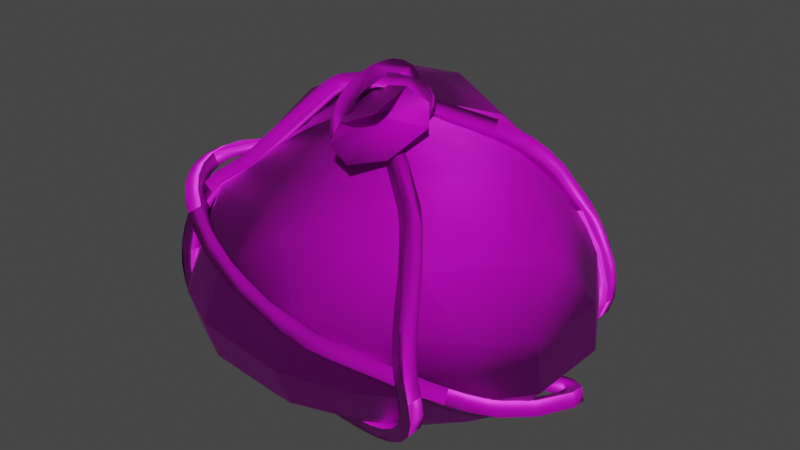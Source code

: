 # Source: bag.blend  (saved by Blender 4.1.23; exported with 4.5.12 LTS)
import bpy
from mathutils import Matrix  # noqa: F401  (used for matrix-valued properties, if any)

bpy.ops.wm.read_factory_settings(use_empty=True)
scene = bpy.context.scene
scene.name = 'Scene'

# ---- collections
col_collection = bpy.data.collections.new('Collection'); scene.collection.children.link(col_collection)

# ---- images (referenced by path relative to the original .blend; pixels are not part of the script)
import os
ASSET_DIR = os.environ.get("B2B_ASSET_DIR", "")  # directory of the original .blend (textures are referenced by path, not embedded)
HERE = os.path.dirname(os.path.abspath(__file__))  # packed textures are extracted next to this script under _unpacked/

def load_image(name, relpath, width, height, colorspace="sRGB"):
    """Load a texture the original file referenced (path relative to the .blend, or extracted next to this script)."""
    p = next((c for c in (os.path.join(HERE, relpath), os.path.join(ASSET_DIR, relpath)) if relpath and os.path.exists(c)), "")
    if p:
        img = bpy.data.images.load(p, check_existing=True)
        img.name = name
    else:  # same state as the original file: an image datablock whose file is absent (Cycles renders it pink)
        img = bpy.data.images.new(name, width, height)
        img.source = "FILE"
        img.filepath = "//" + (relpath or name)
    img.colorspace_settings.name = colorspace
    return img
img_bag_material_bag_albedotransparency_png = load_image('bag_material_bag_AlbedoTransparency.png', 'bag_material_bag_AlbedoTransparency.png', 1024, 1024, 'sRGB')
img_bag_material_bag_metallicsmoothness_png = load_image('bag_material_bag_MetallicSmoothness.png', 'bag_material_bag_MetallicSmoothness.png', 1024, 1024, 'Non-Color')
img_bag_material_bag_normal_png = load_image('bag_material_bag_Normal.png', 'bag_material_bag_Normal.png', 1024, 1024, 'Non-Color')
img_bag_material_bag_albedotransparency_png_001 = load_image('bag_material_bag_AlbedoTransparency.png.001', 'bag_material_bag_AlbedoTransparency.png', 1024, 1024, 'Non-Color')

# ---- materials (node trees are filled in below, after node groups)
mat_material_bag = bpy.data.materials.new('material_bag')
mat_material_bag.alpha_threshold = 0.0
mat_material_bag.use_transparent_shadow = False
mat_material_bag.roughness = 0.5
mat_material_bag.line_color = (0.0, 0.0, 0.0, 1.0)

# ---- node groups
ng_auto_smooth = bpy.data.node_groups.new('Auto Smooth', 'GeometryNodeTree')
_s = ng_auto_smooth.interface.new_socket(name='Geometry', in_out='OUTPUT', socket_type='NodeSocketGeometry')
_s = ng_auto_smooth.interface.new_socket(name='Geometry', in_out='INPUT', socket_type='NodeSocketGeometry')
_s = ng_auto_smooth.interface.new_socket(name='Angle', in_out='INPUT', socket_type='NodeSocketFloat')
_s.subtype = 'ANGLE'
_s.min_value = 0.0
_s.max_value = 3.142
ng_auto_smooth.is_modifier = True
_N = ng_auto_smooth.nodes; _L = ng_auto_smooth.links
n0 = _N.new('NodeGroupOutput'); n0.name = 'Group Output'; n0.location = (480, -100)
n1 = _N.new('NodeGroupInput'); n1.name = 'Group Input'; n1.location = (-420, -300)
n2 = _N.new('NodeGroupInput'); n2.name = 'Group Input.001'; n2.location = (-60, -100)
n3 = _N.new('GeometryNodeSetShadeSmooth'); n3.name = 'Set Shade Smooth'; n3.location = (120, -100)
n3.domain = 'EDGE'
n4 = _N.new('GeometryNodeSetShadeSmooth'); n4.name = 'Set Shade Smooth.001'; n4.location = (300, -100)
n5 = _N.new('GeometryNodeInputMeshEdgeAngle'); n5.name = 'Edge Angle'; n5.location = (-420, -220)
n6 = _N.new('GeometryNodeInputEdgeSmooth'); n6.name = 'Is Edge Smooth'; n6.location = (-60, -160)
n7 = _N.new('GeometryNodeInputShadeSmooth'); n7.name = 'Is Face Smooth'; n7.location = (-240, -340)
n8 = _N.new('FunctionNodeBooleanMath'); n8.name = 'Boolean Math'; n8.location = (-60, -220)
n9 = _N.new('FunctionNodeCompare'); n9.name = 'Compare'; n9.location = (-240, -180)
n9.operation = 'LESS_EQUAL'
_L.new(n5.outputs[0], n9.inputs[0])
_L.new(n4.outputs[0], n0.inputs[0])
_L.new(n1.outputs[1], n9.inputs[1])
_L.new(n9.outputs[0], n8.inputs[0])
_L.new(n7.outputs[0], n8.inputs[1])
_L.new(n2.outputs[0], n3.inputs[0])
_L.new(n6.outputs[0], n3.inputs[1])
_L.new(n3.outputs[0], n4.inputs[0])
_L.new(n8.outputs[0], n3.inputs[2])
n0.is_active_output = True

# ---- material node trees
mat_material_bag.use_nodes = True; mat_material_bag.node_tree.nodes.clear()
_N = mat_material_bag.node_tree.nodes; _L = mat_material_bag.node_tree.links
n0 = _N.new('ShaderNodeOutputMaterial'); n0.name = 'Material Output'; n0.location = (300, 300)
n1 = _N.new('ShaderNodeBsdfPrincipled'); n1.name = 'Principled BSDF'; n1.location = (-44, 280)
n1.distribution = 'GGX'
n1.subsurface_method = 'RANDOM_WALK_SKIN'
n1.inputs[3].default_value = 1.45
n1.inputs[27].default_value = (0.0, 0.0, 0.0, 1.0)
n1.inputs[28].default_value = 1.0
n2 = _N.new('ShaderNodeTexImage'); n2.name = 'Image Texture'; n2.location = (84, -40)
n2.label = 'Base Color'
n2.image = img_bag_material_bag_albedotransparency_png
n3 = _N.new('ShaderNodeTexImage'); n3.name = 'Image Texture.001'; n3.location = (84, -320)
n3.label = 'Metallic'
n3.image = img_bag_material_bag_metallicsmoothness_png
n4 = _N.new('ShaderNodeTexImage'); n4.name = 'Image Texture.002'; n4.location = (84, -880)
n4.label = 'Normal'
n4.image = img_bag_material_bag_normal_png
n5 = _N.new('ShaderNodeNormalMap'); n5.name = 'Normal Map'; n5.location = (-294, -360)
n6 = _N.new('ShaderNodeTexImage'); n6.name = 'Image Texture.003'; n6.location = (84, -600)
n6.label = 'Transmission Weight'
n6.image = img_bag_material_bag_albedotransparency_png_001
n7 = _N.new('ShaderNodeMapping'); n7.name = 'Mapping'; n7.location = (230, -40)
n8 = _N.new('NodeReroute'); n8.name = 'Reroute'; n8.location = (34, -592)
n8.width = 16
n8.socket_idname = 'NodeSocketVector'
n9 = _N.new('ShaderNodeTexCoord'); n9.name = 'Texture Coordinate'; n9.location = (30, -40)
n10 = _N.new('NodeFrame'); n10.name = 'Frame'; n10.location = (-1324, 320)
n10.label = 'Mapping'
n10.width = 400
n11 = _N.new('NodeFrame'); n11.name = 'Frame.001'; n11.location = (-678, 520)
n11.label = 'Textures'
n11.width = 354
n2.parent = n11
n3.parent = n11
n4.parent = n11
n6.parent = n11
n7.parent = n10
n8.parent = n11
n9.parent = n10
_L.new(n1.outputs[0], n0.inputs[0])
_L.new(n2.outputs[0], n1.inputs[0])
_L.new(n3.outputs[0], n1.inputs[1])
_L.new(n4.outputs[0], n5.inputs[1])
_L.new(n5.outputs[0], n1.inputs[5])
_L.new(n6.outputs[0], n1.inputs[18])
_L.new(n8.outputs[0], n2.inputs[0])
_L.new(n8.outputs[0], n3.inputs[0])
_L.new(n8.outputs[0], n6.inputs[0])
_L.new(n8.outputs[0], n4.inputs[0])
_L.new(n7.outputs[0], n8.inputs[0])
_L.new(n9.outputs[2], n7.inputs[0])
n0.is_active_output = True

# ---- world
world_world = bpy.data.worlds.new('World'); scene.world = world_world
world_world.use_nodes = True; world_world.node_tree.nodes.clear()
_N = world_world.node_tree.nodes; _L = world_world.node_tree.links
n0 = _N.new('ShaderNodeOutputWorld'); n0.name = 'World Output'; n0.location = (300, 300)
n1 = _N.new('ShaderNodeBackground'); n1.name = 'Background'; n1.location = (10, 300)
n1.inputs[0].default_value = (0.05088, 0.05088, 0.05088, 1.0)
_L.new(n1.outputs[0], n0.inputs[0])
n0.is_active_output = True
world_world.color = (0.05088, 0.05088, 0.05088)
world_world.use_sun_shadow = False
world_world.sun_shadow_jitter_overblur = 0.0

# ---- meshes
me_cube = bpy.data.meshes.new('Cube')
me_cube.from_pydata([(0.2832, 0.2885, 0.02016), (0.2907, -0.32, 0.02706), (-0.3144, 0.2876, 0.04388), (-0.3151, -0.3207, 0.05147), (0.09104, -0.2295, 0.958), (-0.06418, -0.2544, 0.9984), (0.09195, -0.09421, 1.021), (-0.03424, -0.1117, 1.069), (0.2764, -0.3224, 0.8201), (-0.2863, -0.3611, 0.8569), (0.2353, 0.2376, 0.9209), (-0.2766, 0.2345, 1.008), (-0.3619, -0.009427, 0.04097), (-0.01246, 0.3424, 0.02383), (0.4016, 0.4114, 0.04926), (0.4177, -0.4737, 0.06404), (-0.4627, 0.4096, 0.0978), (-0.01536, -0.3764, 0.02973), (0.3519, -0.01628, 0.01366), (-0.4631, -0.4735, 0.1141), (-0.02363, -0.4391, 0.8095), (0.3869, -0.04766, 0.8444), (-0.4076, -0.06478, 0.9518), (-0.03438, 0.3424, 0.9872), (-0.4397, -0.4898, 0.7198), (-0.4219, 0.3893, 0.7847), (0.4254, 0.3861, 0.698), (0.4622, -0.5105, 0.6842), (0.01108, -0.2676, 0.9635), (0.1196, -0.1583, 0.979), (-0.09073, -0.1815, 1.047), (0.03677, -0.08124, 1.056), (0.183, -0.2785, 0.8815), (-0.1826, -0.3096, 0.9322), (0.1544, 0.07607, 0.9823), (-0.1628, 0.0709, 1.061), (0.2392, -0.1809, 1.002), (0.1284, -0.4568, 0.9313), (0.07849, -0.4363, 1.055), (0.1665, -0.2097, 1.137), (-0.5544, -0.06859, 0.7459), (-0.03123, 0.5709, 0.0691), (0.6081, -0.04911, 0.03873), (-0.6194, -0.02395, 0.1159), (-0.03913, -0.66, 0.08524), (0.1919, -0.3333, 0.9245), (0.724, -0.09947, 0.6383), (-0.02806, 0.5527, 0.7504), (-0.0275, -0.6294, 0.6912), (0.2435, -0.1022, 0.913), (-0.2868, -0.1157, 1.017), (-0.01891, 0.148, 1.046), (0.1299, -0.3178, 1.07), (0.08042, -0.4869, 0.9988), (0.22, -0.1591, 1.078), (0.02955, -0.2156, 1.003), (0.6349, 0.288, 0.4787), (0.3557, 0.5253, 0.5071), (0.3697, -0.7083, 0.5288), (0.6688, -0.5033, 0.497), (-0.3372, 0.5501, 0.5708), (-0.589, 0.3003, 0.59), (-0.6084, -0.4078, 0.5768), (-0.3637, -0.6644, 0.5595), (0.3051, 0.563, 0.1437), (0.5738, 0.3201, 0.1262), (0.4017, 0.4114, 0.04929), (-0.3941, -0.6703, 0.2226), (-0.6336, -0.4029, 0.2395), (-0.4661, -0.4767, 0.1176), (0.6043, -0.4277, 0.1427), (0.3363, -0.6757, 0.1692), (0.4177, -0.4737, 0.06406), (-0.6355, 0.3115, 0.2218), (-0.388, 0.5624, 0.1954), (-0.4627, 0.4096, 0.09783), (-0.4151, -0.7091, 0.3821), (-0.6526, -0.4423, 0.4003), (-0.2099, -0.725, 0.5528), (0.1597, -0.7543, 0.5373), (0.7899, -0.3222, 0.4703), (0.7946, 0.01576, 0.4591), (-0.6581, 0.1258, 0.5925), (-0.6668, -0.2377, 0.5856), (0.1565, 0.6023, 0.5252), (-0.2037, 0.6019, 0.5583), (0.6315, 0.3412, 0.2745), (0.3559, 0.5806, 0.2969), (0.3905, -0.7404, 0.3274), (0.6733, -0.5112, 0.2961), (-0.4016, 0.5882, 0.3602), (-0.6491, 0.337, 0.3874), (-0.2246, 0.6246, 0.1813), (0.1373, 0.6258, 0.1543), (-0.03123, 0.5709, 0.06913), (0.6834, 0.09749, 0.1187), (0.6873, -0.2608, 0.1279), (0.6082, -0.04912, 0.03875), (-0.6982, -0.2193, 0.2409), (-0.696, 0.146, 0.2316), (-0.6194, -0.02396, 0.1159), (0.1258, -0.7588, 0.1819), (-0.2311, -0.7475, 0.2083), (-0.03988, -0.6677, 0.09012), (-0.2259, -0.7974, 0.3665), (0.1357, -0.8209, 0.3416), (-0.721, 0.14, 0.3984), (-0.7255, -0.226, 0.4048), (0.7942, -0.2997, 0.2701), (0.7918, 0.04909, 0.2589), (0.1461, 0.66, 0.3123), (-0.2154, 0.6594, 0.3426), (-0.2072, -0.04007, -0.06226), (-0.2562, -0.04652, -0.08019), (-0.2753, -0.03014, -0.03395), (-0.2262, -0.02369, -0.01602), (0.1167, -0.2558, 0.9734), (0.08458, -0.2674, 0.9334), (0.08978, -0.2183, 0.9151), (0.1219, -0.2068, 0.9551), (0.1167, -0.2558, 0.9734), (0.08458, -0.2674, 0.9334), (0.08978, -0.2183, 0.9151), (0.1219, -0.2068, 0.9551), (0.1894, -0.2888, 0.9233), (0.1563, -0.3, 0.884), (0.1667, -0.2532, 0.8621), (0.1998, -0.2421, 0.9014), (0.3124, -0.378, 0.8381), (0.2768, -0.3872, 0.8005), (0.2947, -0.3459, 0.7733), (0.3304, -0.3366, 0.8109), (0.3638, -0.4298, 0.7997), (0.3266, -0.4375, 0.7632), (0.3467, -0.3983, 0.7344), (0.3839, -0.3906, 0.7708), (0.4487, -0.5372, 0.7226), (0.4078, -0.5403, 0.6896), (0.4289, -0.5023, 0.6599), (0.4698, -0.4992, 0.6929), (0.5124, -0.6342, 0.6327), (0.4672, -0.6308, 0.606), (0.4854, -0.5883, 0.5807), (0.5306, -0.5918, 0.6074), (0.5373, -0.6723, 0.5777), (0.4898, -0.6656, 0.556), (0.5054, -0.6192, 0.5365), (0.5528, -0.626, 0.5582), (0.5576, -0.6991, 0.5137), (0.5082, -0.6898, 0.4981), (0.521, -0.64, 0.4872), (0.5704, -0.6493, 0.5028), (0.5733, -0.7111, 0.4402), (0.5226, -0.7008, 0.4308), (0.5332, -0.6493, 0.4301), (0.5839, -0.6596, 0.4395), (0.5847, -0.7059, 0.356), (0.533, -0.696, 0.3553), (0.5427, -0.6448, 0.3631), (0.5944, -0.6547, 0.3638), (0.5793, -0.6864, 0.2693), (0.5289, -0.6795, 0.2827), (0.539, -0.6293, 0.2946), (0.5894, -0.6362, 0.2812), (0.5472, -0.6595, 0.1915), (0.5024, -0.6574, 0.2191), (0.5132, -0.6077, 0.2327), (0.558, -0.6098, 0.2051), (0.4933, -0.6284, 0.1249), (0.4559, -0.6306, 0.1619), (0.4672, -0.5812, 0.1762), (0.5045, -0.579, 0.1392), (0.4219, -0.5955, 0.06935), (0.3919, -0.6011, 0.1122), (0.4033, -0.5518, 0.1267), (0.4333, -0.5461, 0.08378), (0.3369, -0.5629, 0.02462), (0.3137, -0.5711, 0.07115), (0.3247, -0.5216, 0.08536), (0.3479, -0.5134, 0.03884), (0.2415, -0.5327, -0.009216), (0.2246, -0.5429, 0.03959), (0.2347, -0.4931, 0.05347), (0.2516, -0.4829, 0.004672), (0.139, -0.507, -0.03184), (0.1284, -0.5187, 0.01835), (0.137, -0.4686, 0.0319), (0.1476, -0.4569, -0.01829), (0.03276, -0.4879, -0.0428), (0.02868, -0.5008, 0.008054), (0.03505, -0.4502, 0.02138), (0.03914, -0.4373, -0.02948), (-0.07404, -0.4775, -0.04154), (-0.07093, -0.4911, 0.009211), (-0.06764, -0.4403, 0.02258), (-0.07075, -0.4267, -0.02818), (-0.178, -0.4782, -0.02746), (-0.1668, -0.4916, 0.02216), (-0.1676, -0.4409, 0.0361), (-0.1788, -0.4274, -0.01352), (-0.2758, -0.492, 9.215e-05), (-0.2555, -0.5041, 0.0471), (-0.2614, -0.4541, 0.06251), (-0.2817, -0.4421, 0.0155), (-0.365, -0.5217, 0.04225), (-0.3358, -0.531, 0.08501), (-0.3447, -0.482, 0.1019), (-0.3739, -0.4726, 0.05912), (-0.4403, -0.5555, 0.09821), (-0.4033, -0.5617, 0.1352), (-0.4107, -0.5119, 0.1508), (-0.4476, -0.5058, 0.1138), (-0.4978, -0.5798, 0.1641), (-0.4543, -0.5832, 0.1936), (-0.4582, -0.5321, 0.2052), (-0.5017, -0.5287, 0.1758), (-0.5379, -0.5948, 0.2367), (-0.4895, -0.5964, 0.2573), (-0.4907, -0.5442, 0.2642), (-0.5391, -0.5426, 0.2436), (-0.5622, -0.6012, 0.3129), (-0.5109, -0.602, 0.3245), (-0.5105, -0.5495, 0.3264), (-0.5618, -0.5486, 0.3148), (-0.5729, -0.6002, 0.3898), (-0.5204, -0.6011, 0.3932), (-0.5193, -0.5486, 0.3904), (-0.5718, -0.5477, 0.387), (-0.5722, -0.593, 0.465), (-0.5197, -0.5946, 0.4615), (-0.5187, -0.5424, 0.4544), (-0.5712, -0.5409, 0.458), (-0.5625, -0.5806, 0.5365), (-0.5108, -0.5832, 0.527), (-0.5102, -0.5317, 0.516), (-0.5619, -0.5292, 0.5255), (-0.5458, -0.5641, 0.6023), (-0.4954, -0.568, 0.5877), (-0.4957, -0.5175, 0.573), (-0.5462, -0.5136, 0.5876), (-0.524, -0.5444, 0.6606), (-0.4753, -0.5498, 0.6414), (-0.4772, -0.5006, 0.6228), (-0.5258, -0.4952, 0.6421), (-0.4988, -0.522, 0.7097), (-0.4526, -0.5297, 0.6858), (-0.4567, -0.4825, 0.6628), (-0.503, -0.4749, 0.6867), (-0.4712, -0.4972, 0.7481), (-0.4288, -0.5083, 0.719), (-0.4372, -0.465, 0.6903), (-0.4796, -0.4539, 0.7194), (-0.4013, -0.4281, 0.8067), (-0.3594, -0.4396, 0.777), (-0.37, -0.3983, 0.7462), (-0.4119, -0.3869, 0.7759), (-0.377, -0.4033, 0.8335), (-0.3338, -0.4135, 0.8052), (-0.3431, -0.3709, 0.7758), (-0.3863, -0.3607, 0.8041), (-0.1966, -0.23, 1.063), (-0.1552, -0.2416, 1.033), (-0.1627, -0.1971, 1.006), (-0.2041, -0.1855, 1.036), (-0.1739, -0.2126, 1.085), (-0.1362, -0.2269, 1.051), (-0.1446, -0.1831, 1.023), (-0.1822, -0.1687, 1.057), (-0.1517, -0.1982, 1.1), (-0.1212, -0.2171, 1.062), (-0.1313, -0.1744, 1.033), (-0.1618, -0.1555, 1.071), (-0.1268, -0.1851, 1.109), (-0.1034, -0.2079, 1.068), (-0.1153, -0.1661, 1.038), (-0.1388, -0.1434, 1.079), (-0.02382, -0.1402, 1.126), (-0.01009, -0.1673, 1.083), (-0.02387, -0.1264, 1.053), (-0.03761, -0.09934, 1.096), (0.05523, -0.112, 1.127), (0.06213, -0.1415, 1.084), (0.04775, -0.1008, 1.054), (0.04085, -0.07133, 1.097), (0.09313, -0.1011, 1.123), (0.09458, -0.1321, 1.081), (0.0799, -0.09147, 1.051), (0.07844, -0.0605, 1.093), (0.1283, -0.09363, 1.116), (0.1211, -0.1264, 1.075), (0.106, -0.08582, 1.045), (0.1133, -0.0531, 1.086), (0.1603, -0.09118, 1.103), (0.1384, -0.1247, 1.069), (0.1228, -0.08419, 1.039), (0.1448, -0.05068, 1.073), (0.1863, -0.09729, 1.081), (0.1454, -0.1257, 1.064), (0.1292, -0.08504, 1.035), (0.1701, -0.05662, 1.051), (0.197, -0.1143, 1.05), (0.147, -0.1291, 1.058), (0.1306, -0.08797, 1.03), (0.1805, -0.07322, 1.022), (0.1898, -0.1371, 1.022), (0.1422, -0.1405, 1.044), (0.1256, -0.1001, 1.014), (0.1732, -0.09673, 0.9921), (0.1765, -0.1615, 0.9976), (0.131, -0.1608, 1.024), (0.1129, -0.1235, 0.9915), (0.1585, -0.1242, 0.9652), (0.1497, -0.2176, 0.9592), (0.106, -0.2129, 0.9882), (0.08462, -0.1824, 0.9511), (0.1283, -0.187, 0.9221), (0.1351, -0.2482, 0.9441), (0.09279, -0.2408, 0.9745), (0.07013, -0.2128, 0.9361), (0.1125, -0.2203, 0.9057), (0.1197, -0.2787, 0.9324), (0.07936, -0.2674, 0.9643), (0.05548, -0.2419, 0.9249), (0.09584, -0.2532, 0.8931), (0.1033, -0.3077, 0.9247), (0.06608, -0.291, 0.958), (0.04089, -0.2677, 0.9181), (0.07812, -0.2845, 0.8848), (0.08532, -0.3342, 0.9217), (0.05366, -0.3095, 0.9558), (0.02691, -0.2885, 0.9156), (0.05857, -0.3132, 0.8816), (0.06472, -0.3569, 0.9247), (0.0434, -0.3212, 0.957), (0.0146, -0.3024, 0.9172), (0.03592, -0.338, 0.8849), (0.04068, -0.3729, 0.9357), (0.03606, -0.3265, 0.9602), (0.004809, -0.3093, 0.9215), (0.009427, -0.3556, 0.8971), (0.01524, -0.3775, 0.9555), (0.0288, -0.3277, 0.966), (-0.004496, -0.3108, 0.9289), (-0.01806, -0.3606, 0.9184), (-0.008271, -0.3688, 0.9815), (0.01767, -0.3231, 0.9786), (-0.01664, -0.3059, 0.9426), (-0.04258, -0.3516, 0.9455), (-0.02942, -0.348, 1.012), (0.002993, -0.3083, 1.0), (-0.03203, -0.2904, 0.9651), (-0.06444, -0.3301, 0.9773), (-0.0453, -0.3191, 1.044), (-0.009325, -0.2859, 1.025), (-0.04516, -0.2665, 0.9915), (-0.08113, -0.2997, 1.011), (-0.05313, -0.2868, 1.073), (-0.0154, -0.2607, 1.048), (-0.05172, -0.2394, 1.016), (-0.08944, -0.2655, 1.042), (-0.05408, -0.2525, 1.099), (-0.01612, -0.2333, 1.068), (-0.05249, -0.2102, 1.038), (-0.09045, -0.2295, 1.069), (-0.04923, -0.2173, 1.121), (-0.01217, -0.2047, 1.086), (-0.04836, -0.1803, 1.057), (-0.08542, -0.1929, 1.092), (-0.0396, -0.1823, 1.139), (-0.004369, -0.1765, 1.101), (-0.04027, -0.151, 1.072), (-0.0755, -0.1569, 1.111), (-0.02607, -0.1486, 1.153), (0.006325, -0.1498, 1.112), (-0.02928, -0.1237, 1.083), (-0.06168, -0.1225, 1.124), (-0.009343, -0.1171, 1.161), (0.01874, -0.1264, 1.118), (-0.01668, -0.09987, 1.089), (-0.04477, -0.09061, 1.133), (0.01024, -0.08854, 1.164), (0.03143, -0.1078, 1.12), (-0.004068, -0.08134, 1.091), (-0.02525, -0.06214, 1.135), (0.03271, -0.06395, 1.158), (0.04267, -0.09524, 1.117), (0.006573, -0.06948, 1.089), (-0.003388, -0.03819, 1.13), (0.05724, -0.04622, 1.142), (0.05151, -0.08867, 1.112), (0.01409, -0.06385, 1.084), (0.01983, -0.0214, 1.115), (0.07999, -0.04, 1.115), (0.0594, -0.08664, 1.102), (0.02038, -0.06227, 1.077), (0.04097, -0.01563, 1.09), (0.1045, -0.05014, 1.067), (0.08447, -0.09699, 1.054), (0.04763, -0.07306, 1.025), (0.06761, -0.02622, 1.038), (0.1162, -0.04802, 1.056), (0.1093, -0.09289, 1.029), (0.07593, -0.06844, 0.9969), (0.08287, -0.02356, 1.023), (0.1355, -0.03938, 1.044), (0.1388, -0.07994, 1.011), (0.1075, -0.05466, 0.9771), (0.1041, -0.0141, 1.01), (0.1624, -0.02306, 1.032), (0.1716, -0.06014, 0.9961), (0.1405, -0.0347, 0.9621), (0.1313, 0.002383, 0.9982), (0.3146, 0.1032, 0.9639), (0.3256, 0.0671, 0.9272), (0.2879, 0.08693, 0.8963), (0.2768, 0.123, 0.933), (0.3577, 0.1446, 0.9337), (0.3668, 0.1067, 0.8984), (0.3265, 0.1241, 0.8693), (0.3174, 0.162, 0.9047), (0.4007, 0.1879, 0.8949), (0.4076, 0.1478, 0.8616), (0.3648, 0.1626, 0.8348), (0.3579, 0.2028, 0.8681), (0.4427, 0.232, 0.8455), (0.4472, 0.1893, 0.815), (0.402, 0.2016, 0.7911), (0.3975, 0.2442, 0.8216), (0.4825, 0.2753, 0.7843), (0.4846, 0.2302, 0.7574), (0.4378, 0.2408, 0.7359), (0.4356, 0.2859, 0.7629), (0.5599, 0.3451, 0.639), (0.5577, 0.2961, 0.62), (0.5098, 0.3057, 0.6005), (0.512, 0.3548, 0.6195), (0.5954, 0.3701, 0.5603), (0.5918, 0.32, 0.5448), (0.543, 0.329, 0.5273), (0.5466, 0.3792, 0.5428), (0.6253, 0.3898, 0.4796), (0.6205, 0.3389, 0.4672), (0.5704, 0.3471, 0.4532), (0.5752, 0.398, 0.4656), (0.6465, 0.405, 0.3985), (0.6409, 0.3536, 0.3889), (0.5895, 0.3607, 0.3804), (0.595, 0.4121, 0.3899), (0.6559, 0.4165, 0.3182), (0.6501, 0.3647, 0.3115), (0.5978, 0.3706, 0.3111), (0.6036, 0.4225, 0.3178), (0.65, 0.4252, 0.2405), (0.6444, 0.373, 0.2364), (0.5932, 0.3776, 0.2473), (0.5987, 0.4298, 0.2514), (0.6251, 0.4316, 0.1677), (0.6203, 0.3793, 0.1658), (0.5738, 0.3827, 0.1902), (0.5787, 0.435, 0.1921), (0.5783, 0.4367, 0.1034), (0.5745, 0.3842, 0.1029), (0.5372, 0.3866, 0.14), (0.541, 0.4391, 0.1405), (0.5079, 0.4411, 0.05096), (0.505, 0.3886, 0.05109), (0.4792, 0.3902, 0.09694), (0.4822, 0.4427, 0.09681), (0.413, 0.4458, 0.01212), (0.4104, 0.3932, 0.01242), (0.3953, 0.3942, 0.06282), (0.3979, 0.4468, 0.06253), (0.2922, 0.4514, -0.01201), (0.2889, 0.3989, -0.01185), (0.2814, 0.3995, 0.04022), (0.2846, 0.452, 0.04007), (0.06428, 0.4746, -0.02632), (0.05576, 0.4226, -0.02646), (0.05666, 0.4223, 0.02616), (0.06517, 0.4743, 0.0263), (-0.02441, 0.4919, -0.02082), (-0.03599, 0.4405, -0.02075), (-0.03016, 0.4393, 0.03153), (-0.01858, 0.4906, 0.03147), (-0.0998, 0.5112, -0.007761), (-0.1141, 0.4606, -0.00722), (-0.1025, 0.4579, 0.04405), (-0.08823, 0.5085, 0.04351), (-0.1642, 0.5313, 0.0123), (-0.1803, 0.4812, 0.01342), (-0.1625, 0.4766, 0.06274), (-0.1464, 0.5267, 0.06162), (-0.2199, 0.5507, 0.03884), (-0.2366, 0.5009, 0.04024), (-0.2126, 0.4942, 0.08664), (-0.196, 0.5441, 0.08524), (-0.2688, 0.5679, 0.07121), (-0.2846, 0.5177, 0.07202), (-0.2553, 0.5092, 0.1149), (-0.2395, 0.5594, 0.1141), (-0.3131, 0.5811, 0.1086), (-0.3266, 0.5303, 0.1074), (-0.2929, 0.5205, 0.1467), (-0.2795, 0.5714, 0.1479), (-0.3549, 0.5888, 0.15), (-0.3647, 0.5373, 0.1453), (-0.3281, 0.527, 0.1817), (-0.3183, 0.5785, 0.1864), (-0.3961, 0.5892, 0.1942), (-0.4015, 0.5377, 0.1848), (-0.3633, 0.5274, 0.2196), (-0.3579, 0.5789, 0.2289), (-0.4389, 0.5811, 0.24), (-0.4394, 0.5305, 0.2255), (-0.4008, 0.5203, 0.2599), (-0.4004, 0.5709, 0.2744), (-0.4864, 0.5628, 0.2875), (-0.4813, 0.5144, 0.2673), (-0.4422, 0.5044, 0.3011), (-0.4473, 0.5528, 0.3213), (-0.5357, 0.5296, 0.3372), (-0.5248, 0.4852, 0.3111), (-0.4837, 0.4767, 0.3427), (-0.4945, 0.5211, 0.3688), (-0.58, 0.4806, 0.3877), (-0.5647, 0.441, 0.3566), (-0.5213, 0.4348, 0.3857), (-0.5365, 0.4745, 0.4168), (-0.6184, 0.4189, 0.4373), (-0.6002, 0.3838, 0.4025), (-0.5554, 0.3799, 0.4298), (-0.5735, 0.415, 0.4646), (-0.6509, 0.3465, 0.4855), (-0.6309, 0.3156, 0.4479), (-0.5851, 0.3138, 0.4738), (-0.6051, 0.3447, 0.5114), (-0.698, 0.1777, 0.5743), (-0.6758, 0.1545, 0.5326), (-0.6289, 0.1565, 0.5565), (-0.6511, 0.1797, 0.5982), (-0.719, -0.01027, 0.6475), (-0.6959, -0.02571, 0.6028), (-0.6487, -0.02008, 0.6253), (-0.6718, -0.004646, 0.67), (-0.711, -0.2024, 0.6979), (-0.6884, -0.2085, 0.6507), (-0.6413, -0.1985, 0.6721), (-0.664, -0.1924, 0.7192), (-0.695, -0.2954, 0.7119), (-0.6734, -0.2956, 0.664), (-0.6268, -0.2829, 0.6849), (-0.6484, -0.2827, 0.7329), (-0.6698, -0.3845, 0.7173), (-0.6503, -0.3778, 0.6689), (-0.605, -0.3605, 0.6895), (-0.6246, -0.3672, 0.7379), (-0.6298, -0.4684, 0.7142), (-0.6136, -0.4548, 0.666), (-0.5715, -0.4311, 0.6868), (-0.5877, -0.4446, 0.735), (-0.5723, -0.5452, 0.7047), (-0.56, -0.5264, 0.6571), (-0.5223, -0.4966, 0.6787), (-0.5347, -0.5155, 0.7262), (-0.501, -0.6137, 0.6898), (-0.4925, -0.5911, 0.643), (-0.4592, -0.5571, 0.6655), (-0.4677, -0.5797, 0.7122), (-0.4185, -0.6735, 0.6705), (-0.4136, -0.6483, 0.6245), (-0.3843, -0.6113, 0.6479), (-0.3892, -0.6365, 0.6939), (-0.3273, -0.7243, 0.6476), (-0.3257, -0.6973, 0.6025), (-0.3003, -0.6582, 0.6268), (-0.3019, -0.6852, 0.672), (-0.23, -0.7658, 0.6219), (-0.2315, -0.7374, 0.5777), (-0.2097, -0.6967, 0.603), (-0.2083, -0.7251, 0.6473), (-0.1288, -0.7972, 0.5943), (-0.1334, -0.7679, 0.5509), (-0.1154, -0.726, 0.5772), (-0.1108, -0.7554, 0.6207), (-0.02625, -0.818, 0.5655), (-0.03395, -0.788, 0.5229), (-0.01985, -0.7454, 0.5504), (-0.01215, -0.7754, 0.5929), (0.07544, -0.8274, 0.5362), (0.0643, -0.7971, 0.4946), (0.07405, -0.7541, 0.5233), (0.0852, -0.7844, 0.5649), (0.1739, -0.8246, 0.5071), (0.1589, -0.7945, 0.4667), (0.1636, -0.7516, 0.4969), (0.1787, -0.7818, 0.5373), (0.2669, -0.8086, 0.4791), (0.2472, -0.7792, 0.44), (0.246, -0.7375, 0.472), (0.2656, -0.7668, 0.5111), (0.3502, -0.7788, 0.4533), (0.3264, -0.7509, 0.4156), (0.3204, -0.7107, 0.4491), (0.3441, -0.7387, 0.4868), (0.5444, -0.6789, 0.3808), (0.5132, -0.6548, 0.3459), (0.5048, -0.6159, 0.3802), (0.536, -0.6399, 0.4151), (0.5966, -0.6432, 0.3544), (0.5618, -0.6217, 0.3214), (0.5519, -0.5837, 0.3565), (0.5867, -0.6052, 0.3896), (0.6429, -0.6028, 0.3264), (0.604, -0.5848, 0.2958), (0.592, -0.5487, 0.3322), (0.6309, -0.5667, 0.3628), (0.6827, -0.556, 0.2965), (0.6402, -0.5423, 0.2686), (0.626, -0.5089, 0.3067), (0.6684, -0.5226, 0.3346), (0.7158, -0.5013, 0.2648), (0.6705, -0.4923, 0.2396), (0.6543, -0.4621, 0.2796), (0.6996, -0.4711, 0.3047), (0.7422, -0.4374, 0.2313), (0.695, -0.4329, 0.2084), (0.6774, -0.4061, 0.2502), (0.7246, -0.4106, 0.273), (0.7758, -0.2758, 0.1581), (0.7271, -0.2782, 0.1384), (0.7081, -0.2575, 0.183), (0.7569, -0.2551, 0.2026), (0.7861, -0.05503, 0.07382), (0.7373, -0.06569, 0.05733), (0.7182, -0.05002, 0.1038), (0.767, -0.03936, 0.1203), (0.7624, 0.05238, 0.03254), (0.7199, 0.0226, 0.02375), (0.7025, 0.0331, 0.07229), (0.745, 0.06288, 0.08108), (0.6933, 0.1087, 0.003475), (0.6747, 0.05942, 0.004739), (0.6634, 0.06501, 0.05582), (0.6819, 0.1142, 0.05456), (0.5966, 0.1136, -0.01099), (0.602, 0.06152, -0.005569), (0.5967, 0.0664, 0.04656), (0.5913, 0.1185, 0.04114), (0.4872, 0.08445, -0.01505), (0.504, 0.03493, -0.009034), (0.5016, 0.04045, 0.04325), (0.4848, 0.08997, 0.03723), (0.009331, -0.1281, -0.002536), (0.0261, -0.1776, 0.00348), (0.02365, -0.1721, 0.05576), (0.00688, -0.1226, 0.04974), (-0.08583, -0.154, -0.005852), (-0.08042, -0.2061, -0.0004276), (-0.08574, -0.2012, 0.0517), (-0.09115, -0.1491, 0.04628), (-0.1525, -0.1526, -0.01511), (-0.171, -0.2019, -0.01385), (-0.1824, -0.1963, 0.03723), (-0.1638, -0.147, 0.03597), (-0.1916, -0.1207, -0.03158), (-0.2341, -0.1505, -0.04037), (-0.2515, -0.14, 0.008172), (-0.209, -0.1102, 0.01696), (-0.2072, -0.04007, -0.06226), (-0.2562, -0.04652, -0.08019), (-0.2753, -0.03014, -0.03395), (-0.2262, -0.02369, -0.01602)], [], [(90, 60, 85, 111), (104, 78, 63, 76), (138, 142, 141, 137), (96, 108, 89, 70), (27, 59, 80, 46), (24, 63, 78, 48), (15, 72, 71, 101, 103, 44), (44, 103, 102, 67, 69, 19), (47, 85, 60, 25), (603, 607, 611, 610, 606, 602, 598, 599), (93, 110, 87, 64), (26, 57, 84, 47), (106, 82, 61, 91), (43, 100, 99, 73, 75, 16), (16, 75, 74, 92, 94, 41), (77, 62, 83, 107), (48, 79, 58, 27), (68, 77, 107, 98), (2, 16, 41, 13), (99, 106, 91, 73), (65, 86, 109, 95), (13, 41, 14, 0), (0, 14, 42, 18), (41, 94, 93, 64, 66, 14), (71, 88, 105, 101), (18, 42, 15, 1), (3, 19, 43, 12), (102, 104, 76, 67), (74, 90, 111, 92), (12, 43, 16, 2), (1, 15, 44, 17), (42, 97, 96, 70, 72, 15), (19, 69, 68, 98, 100, 43), (17, 44, 19, 3), (4, 29, 45, 37), (29, 6, 36, 45), (54, 39, 55), (108, 80, 59, 89), (86, 56, 81, 109), (46, 26, 10, 21), (250, 254, 253, 249), (110, 84, 57, 87), (47, 25, 11, 23), (26, 47, 23, 10), (14, 66, 65, 95, 97, 42), (88, 58, 79, 105), (48, 27, 8, 20), (24, 48, 20, 9), (219, 223, 222, 218, 214, 215), (6, 29, 49, 34), (29, 4, 32, 49), (34, 49, 21, 10), (5, 30, 50, 33), (30, 7, 35, 50), (50, 35, 11, 22), (33, 50, 22, 9), (7, 31, 51, 35), (31, 6, 34, 51), (51, 34, 10, 23), (35, 51, 23, 11), (438, 442, 441, 437, 433, 434), (5, 28, 53, 38), (28, 4, 37, 53), (6, 31, 54, 36), (31, 7, 39, 54), (38, 53, 55), (45, 36, 55), (52, 38, 55), (36, 54, 55), (53, 37, 55), (37, 45, 55), (39, 52, 55), (217, 221, 220, 216, 212, 213), (58, 59, 27), (613, 617, 616, 612, 608, 609), (325, 329, 333, 332, 328, 324, 320, 321), (64, 65, 66), (67, 68, 69), (70, 71, 72), (73, 74, 75), (78, 79, 48), (80, 81, 46), (82, 83, 40), (92, 93, 94), (241, 245, 244, 240, 236, 237), (98, 99, 100), (101, 102, 103), (67, 76, 77, 68), (86, 65, 64, 87), (58, 88, 89, 59), (88, 71, 70, 89), (90, 74, 73, 91), (78, 104, 105, 79), (101, 105, 104, 102), (82, 106, 107, 83), (98, 107, 106, 99), (80, 108, 109, 81), (92, 111, 110, 93), (46, 81, 56, 26), (117, 116, 119, 118), (121, 125, 124, 120), (123, 127, 126, 122), (56, 86, 87, 57, 26), (129, 128, 124, 125), (314, 318, 317, 313, 309, 305, 306, 310), (444, 448, 451, 447, 443, 440), (135, 139, 143, 142, 138, 134, 130, 131), (394, 398, 397, 393), (132, 136, 139, 135), (531, 535, 534, 530, 526, 522, 523, 527), (136, 140, 143, 139), (431, 435, 439, 438, 434, 430, 426, 427), (140, 144, 147, 143), (141, 145, 144, 140), (142, 146, 145, 141), (143, 147, 146, 142), (144, 148, 151, 147), (145, 149, 148, 144), (146, 150, 149, 145), (147, 151, 150, 146), (149, 153, 152, 148), (246, 250, 249, 245, 241, 242), (151, 155, 154, 150), (153, 157, 156, 152), (155, 159, 158, 154), (156, 160, 163, 159), (276, 280, 283, 279), (158, 162, 161, 157), (49, 32, 8, 27, 46, 21), (160, 164, 167, 163), (162, 166, 165, 161), (164, 168, 171, 167), (166, 170, 169, 165), (168, 172, 175, 171), (170, 174, 173, 169), (172, 176, 179, 175), (174, 178, 177, 173), (176, 180, 183, 179), (178, 182, 181, 177), (180, 184, 187, 183), (182, 186, 185, 181), (184, 188, 191, 187), (186, 190, 189, 185), (188, 192, 195, 191), (190, 194, 193, 189), (192, 196, 199, 195), (199, 203, 202, 198, 194, 195), (194, 198, 197, 193), (196, 200, 203, 199), (198, 202, 201, 197), (200, 204, 207, 203), (202, 206, 205, 201), (204, 208, 211, 207), (206, 210, 209, 205), (208, 212, 215, 211), (492, 496, 500, 504, 507, 503, 499, 495, 491, 487, 483, 480, 484, 488), (210, 214, 213, 209), (542, 546, 545, 541), (212, 216, 219, 215), (33, 9, 20, 28, 5), (214, 218, 217, 213), (412, 416, 419, 415, 411, 407, 404, 408), (216, 220, 223, 219), (218, 222, 221, 217), (220, 224, 227, 223), (629, 633, 637, 636, 632, 628), (222, 226, 225, 221), (225, 229, 228, 224, 220, 221), (224, 228, 231, 227), (226, 230, 229, 225), (228, 232, 235, 231), (230, 234, 233, 229), (233, 237, 236, 232, 228, 229), (549, 553, 552, 548, 544, 540, 541, 545), (236, 240, 243, 239, 235, 232), (598, 602, 601, 597, 593, 594), (441, 445, 444, 440, 436, 437), (152, 156, 159, 155, 151, 148), (258, 262, 266, 265, 261, 257, 253, 254), (245, 249, 248, 244), (247, 251, 250, 246), (25, 61, 82, 40, 22, 11), (249, 253, 257, 256, 252, 248), (251, 255, 259, 258, 254, 250), (582, 586, 585, 581, 577, 578), (278, 282, 281, 277), (313, 312, 308, 309), (175, 179, 183, 187, 191, 195, 194, 190, 186, 182, 178, 174, 170, 166, 162, 158, 159, 163, 167, 171), (260, 264, 267, 263), (257, 261, 265, 269, 268, 264, 260, 256), (244, 248, 251, 247, 243, 240), (259, 263, 267, 271, 270, 266, 262, 258), (264, 268, 271, 267), (266, 270, 269, 265), (268, 272, 275, 271), (473, 477, 476, 472), (270, 274, 273, 269), (574, 578, 577, 573, 569, 570), (551, 555, 554, 550, 546, 542, 543, 547), (428, 432, 435, 431), (60, 90, 91, 61, 25), (280, 284, 287, 283), (282, 286, 285, 281), (284, 288, 291, 287), (286, 290, 289, 285), (288, 292, 295, 291), (290, 294, 293, 289), (292, 296, 299, 295), (294, 298, 297, 293), (296, 300, 303, 299), (298, 302, 301, 297), (300, 304, 307, 303), (302, 306, 305, 301), (248, 252, 255, 251), (315, 314, 310, 311), (470, 474, 478, 477, 473, 469, 465, 461, 457, 453, 449, 450, 454, 458, 462, 466), (133, 137, 141, 140, 136, 132, 128, 129), (429, 433, 437, 436, 432, 428, 424, 425), (319, 323, 322, 318, 314, 315), (238, 242, 241, 237, 233, 234), (256, 260, 263, 259, 255, 252), (324, 328, 331, 327), (326, 330, 329, 325), (328, 332, 335, 331), (327, 331, 335, 334, 330, 326, 322, 323), (330, 334, 333, 329), (621, 625, 624, 620, 616, 617), (332, 336, 339, 335), (197, 201, 200, 196, 192, 193), (334, 338, 337, 333), (28, 20, 8, 32, 4), (336, 340, 343, 339), (338, 342, 341, 337), (340, 344, 347, 343), (392, 396, 399, 395), (342, 346, 345, 341), (344, 348, 351, 347), (346, 350, 349, 345), (348, 352, 355, 351), (322, 326, 325, 321, 317, 318), (350, 354, 353, 349), (352, 356, 359, 355), (395, 399, 403, 407, 411, 415, 414, 410, 406, 402, 398, 394, 390, 386, 382, 378, 374, 370, 366, 362, 358, 354, 355, 359, 363, 367, 371, 375, 379, 383, 387, 391), (354, 358, 357, 353), (320, 324, 327, 323, 319, 316), (356, 360, 363, 359), (358, 362, 361, 357), (360, 364, 367, 363), (530, 534, 533, 529, 525, 526), (362, 366, 365, 361), (364, 368, 371, 367), (366, 370, 369, 365), (368, 372, 375, 371), (370, 374, 373, 369), (372, 376, 379, 375), (374, 378, 377, 373), (376, 380, 383, 379), (378, 382, 381, 377), (380, 384, 387, 383), (382, 386, 385, 381), (384, 388, 391, 387), (386, 390, 389, 385), (84, 110, 111, 85, 47), (388, 392, 395, 391), (390, 394, 393, 389), (627, 631, 630, 626), (396, 400, 403, 399), (601, 605, 609, 608, 604, 600, 596, 597), (398, 402, 401, 397), (538, 542, 541, 537), (400, 404, 407, 403), (402, 406, 405, 401), (483, 487, 486, 482, 478, 479), (626, 630, 634, 633, 629, 625), (128, 132, 135, 131, 127, 123, 120, 124), (419, 423, 422, 418, 414, 415), (420, 424, 427, 423, 419, 416), (422, 426, 425, 421, 417, 418), (18, 1, 17, 3, 12, 2, 13, 0), (421, 425, 424, 420), (423, 427, 426, 422), (424, 428, 431, 427), (426, 430, 429, 425), (317, 321, 320, 316, 312, 313), (430, 434, 433, 429), (272, 276, 279, 275), (289, 293, 297, 301, 305, 309, 308, 304, 300, 296, 292, 288, 284, 280, 276, 272, 268, 269, 273, 277, 281, 285), (436, 440, 443, 439, 435, 432), (515, 519, 523, 522, 518, 514, 510, 506, 502, 503, 507, 511), (243, 247, 246, 242, 238, 239), (445, 449, 448, 444), (447, 451, 450, 446), (534, 538, 537, 533), (449, 453, 452, 448), (451, 455, 454, 450), (453, 457, 456, 452), (455, 459, 458, 454), (482, 486, 490, 494, 498, 502, 506, 505, 501, 497, 493, 489, 485, 481, 477, 478), (457, 461, 460, 456), (452, 456, 460, 464, 468, 472, 476, 480, 483, 479, 475, 471, 467, 463, 459, 455, 451, 448), (459, 463, 462, 458), (461, 465, 464, 460), (463, 467, 466, 462), (465, 469, 468, 464), (467, 471, 470, 466), (469, 473, 472, 468), (471, 475, 474, 470), (291, 295, 299, 303, 307, 311, 310, 306, 302, 298, 294, 290, 286, 282, 278, 274, 270, 271, 275, 279, 283, 287), (30, 5, 38, 52, 39, 7), (590, 594, 593, 589, 585, 586), (481, 485, 484, 480, 476, 477), (485, 489, 488, 484), (487, 491, 490, 486), (489, 493, 492, 488), (491, 495, 494, 490), (493, 497, 496, 492), (495, 499, 498, 494), (497, 501, 500, 496), (499, 503, 502, 498), (337, 341, 345, 349, 353, 352, 348, 344, 340, 336, 332, 333), (571, 575, 574, 570, 566, 567), (95, 109, 108, 96, 97), (504, 508, 511, 507), (506, 510, 509, 505), (508, 512, 515, 511), (510, 514, 513, 509), (512, 516, 519, 515), (514, 518, 517, 513), (516, 520, 523, 519), (596, 600, 603, 599, 595, 592), (518, 522, 521, 517), (520, 524, 527, 523), (274, 278, 277, 273), (522, 526, 525, 521), (529, 533, 532, 528, 524, 520, 521, 525), (620, 624, 627, 623, 619, 616), (446, 450, 449, 445, 441, 442), (528, 532, 535, 531, 527, 524), (154, 158, 157, 153, 149, 150), (532, 536, 539, 535), (417, 421, 420, 416, 412, 413), (631, 635, 639, 638, 634, 630), (536, 540, 543, 539), (205, 209, 213, 212, 208, 204, 200, 201), (540, 544, 547, 543), (312, 316, 319, 315, 311, 307, 304, 308), (544, 548, 551, 547), (513, 517, 521, 520, 516, 512, 508, 504, 500, 501, 505, 509), (546, 550, 549, 545), (548, 552, 555, 551), (550, 554, 553, 549), (552, 556, 559, 555), (553, 557, 556, 552), (554, 558, 557, 553), (555, 559, 558, 554), (556, 560, 563, 559), (557, 561, 560, 556), (558, 562, 561, 557), (559, 563, 562, 558), (339, 343, 347, 351, 355, 354, 350, 346, 342, 338, 334, 335), (561, 565, 564, 560), (564, 568, 571, 567, 563, 560), (563, 567, 566, 562), (207, 211, 215, 214, 210, 206, 202, 203), (569, 573, 572, 568, 564, 565), (130, 134, 133, 129, 125, 121, 122, 126), (572, 576, 579, 575, 571, 568), (600, 604, 607, 603), (577, 581, 580, 576, 572, 573), (134, 138, 137, 133), (580, 584, 587, 583, 579, 576), (623, 627, 626, 622, 618, 619), (585, 589, 588, 584, 580, 581), (76, 63, 24, 62, 77), (588, 592, 595, 591, 587, 584), (414, 418, 417, 413, 409, 405, 406, 410), (593, 597, 596, 592, 588, 589), (393, 397, 401, 405, 409, 413, 412, 408, 404, 400, 396, 392, 388, 384, 380, 376, 372, 368, 364, 360, 356, 352, 353, 357, 361, 365, 369, 373, 377, 381, 385, 389), (608, 612, 615, 611, 607, 604), (602, 606, 605, 601), (533, 537, 541, 540, 536, 532), (535, 539, 543, 542, 538, 534), (579, 583, 582, 578, 574, 575), (610, 614, 613, 609, 605, 606), (131, 130, 126, 127), (615, 619, 618, 614, 610, 611), (475, 479, 478, 474), (612, 616, 619, 615), (614, 618, 617, 613), (622, 626, 625, 621, 617, 618), (587, 591, 590, 586, 582, 583), (624, 628, 632, 635, 631, 627), (173, 177, 181, 185, 189, 193, 192, 188, 184, 180, 176, 172, 168, 164, 160, 156, 157, 161, 165, 169), (235, 239, 238, 234, 230, 231), (625, 629, 628, 624), (566, 570, 569, 565, 561, 562), (40, 83, 62, 24, 9, 22), (632, 636, 639, 635), (634, 638, 637, 633), (227, 231, 230, 226, 222, 223), (636, 640, 643, 639), (637, 641, 640, 636), (638, 642, 641, 637), (639, 643, 642, 638), (640, 644, 647, 643), (642, 646, 645, 641), (655, 659, 663, 662, 658, 654, 650, 646, 642, 643, 647, 651), (644, 648, 651, 647), (646, 650, 649, 645), (654, 653, 649, 650), (652, 655, 651, 648), (443, 447, 446, 442, 438, 439), (652, 656, 659, 655), (654, 658, 657, 653), (656, 660, 663, 659), (653, 657, 661, 660, 656, 652, 648, 644, 640, 641, 645, 649), (658, 662, 661, 657), (595, 599, 598, 594, 590, 591), (660, 664, 667, 663), (661, 665, 664, 660), (662, 666, 665, 661), (663, 667, 666, 662), (664, 668, 671, 667), (665, 669, 668, 664), (666, 670, 669, 665), (667, 671, 670, 666), (114, 115, 112, 113)])
me_cube.polygons.foreach_set('use_smooth', [True] * 427)
_k = set([(4, 28), (4, 29), (5, 28), (5, 30), (6, 29), (6, 31), (7, 30), (7, 31), (36, 45), (36, 54), (37, 45), (37, 53), (38, 52), (38, 53), (39, 52), (39, 54)])
me_cube.attributes.new('sharp_edge', 'BOOLEAN', 'EDGE').data.foreach_set('value', [ (min(e.vertices), max(e.vertices)) in _k for e in me_cube.edges])
_uv = me_cube.uv_layers.new(name='UVMap')
_uv.uv.foreach_set('vector', [0.4153, 0.2534, 0.4026, 0.2318, 0.4187, 0.2188, 0.4358, 0.2444, 0.3625, 0.3592, 0.3466, 0.3606, 0.3458, 0.3462, 0.3606, 0.3454, 0.1819, 0.8372, 0.1775, 0.847, 0.1732, 0.8457, 0.1778, 0.8353, 0.4365, 0.4242, 0.4247, 0.4436, 0.4023, 0.428, 0.4169, 0.4156, 0.3478, 0.44, 0.3852, 0.4421, 0.4057, 0.46, 0.3963, 0.5104, 0.3305, 0.328, 0.3458, 0.3462, 0.3466, 0.3606, 0.3258, 0.3777, 0.4123, 0.3954, 0.4122, 0.3955, 0.3917, 0.3935, 0.3816, 0.3796, 0.3865, 0.3656, 0.3872, 0.3654, 0.3872, 0.3654, 0.3865, 0.3656, 0.3732, 0.3566, 0.3713, 0.3453, 0.3813, 0.3345, 0.3817, 0.3346, 0.4097, 0.1714, 0.4187, 0.2188, 0.4026, 0.2318, 0.3658, 0.2303, 0.1332, 0.9111, 0.1292, 0.9279, 0.1275, 0.9324, 0.1241, 0.9298, 0.1256, 0.9257, 0.1294, 0.9095, 0.1305, 0.903, 0.1343, 0.9042, 0.4953, 0.2633, 0.4945, 0.2318, 0.5536, 0.2274, 0.5395, 0.2751, 0.5394, 0.02294, 0.5439, 0.153, 0.4815, 0.1821, 0.4097, 0.1714, 0.38, 0.2838, 0.3654, 0.2742, 0.3763, 0.2594, 0.3909, 0.2721, 0.3929, 0.3054, 0.3929, 0.3054, 0.3905, 0.2902, 0.3992, 0.2815, 0.4158, 0.282, 0.4158, 0.282, 0.4158, 0.282, 0.4158, 0.282, 0.423, 0.2671, 0.4402, 0.2639, 0.4654, 0.2803, 0.4654, 0.2804, 0.3627, 0.322, 0.3498, 0.3182, 0.3525, 0.3036, 0.3671, 0.3069, 0.3258, 0.3777, 0.3537, 0.3928, 0.3636, 0.4111, 0.3478, 0.44, 0.3735, 0.3229, 0.3627, 0.322, 0.3671, 0.3069, 0.3778, 0.3113, 0.9328, 0.3372, 0.9782, 0.3351, 0.929, 0.4285, 0.89, 0.392, 0.3905, 0.2902, 0.38, 0.2838, 0.3909, 0.2721, 0.3992, 0.2815, 0.5824, 0.407, 0.5966, 0.4944, 0.4768, 0.4681, 0.4967, 0.4336, 0.89, 0.392, 0.929, 0.4285, 0.8307, 0.4672, 0.832, 0.4277, 0.832, 0.4277, 0.8307, 0.4672, 0.7253, 0.42, 0.7743, 0.3864, 0.4654, 0.2804, 0.4654, 0.2803, 0.4953, 0.2633, 0.5395, 0.2751, 0.5733, 0.3384, 0.5732, 0.3384, 0.3917, 0.3935, 0.3799, 0.4029, 0.3697, 0.3842, 0.3816, 0.3796, 0.7743, 0.3864, 0.7253, 0.42, 0.6931, 0.3182, 0.7388, 0.3256, 0.8415, 0.2343, 0.8442, 0.1838, 0.9394, 0.2369, 0.8959, 0.2802, 0.3732, 0.3566, 0.3625, 0.3592, 0.3606, 0.3454, 0.3713, 0.3453, 0.423, 0.2671, 0.4153, 0.2534, 0.4358, 0.2444, 0.4402, 0.2639, 0.8959, 0.2802, 0.9394, 0.2369, 0.9782, 0.3351, 0.9328, 0.3372, 0.7388, 0.3256, 0.6931, 0.3182, 0.7431, 0.2168, 0.7824, 0.2701, 0.4687, 0.4102, 0.4687, 0.4103, 0.4365, 0.4242, 0.4169, 0.4156, 0.4122, 0.3955, 0.4123, 0.3954, 0.3817, 0.3346, 0.3813, 0.3345, 0.3735, 0.3229, 0.3778, 0.3113, 0.3929, 0.3054, 0.3929, 0.3054, 0.7824, 0.2701, 0.7431, 0.2168, 0.8442, 0.1838, 0.8415, 0.2343, 0.6571, 0.511, 0.672, 0.5212, 0.6277, 0.5275, 0.6047, 0.5058, 0.672, 0.5212, 0.6905, 0.5204, 0.6626, 0.5477, 0.6277, 0.5275, 0.6106, 0.5204, 0.6298, 0.5385, 0.6019, 0.5592, 0.4247, 0.4436, 0.4057, 0.46, 0.3852, 0.4421, 0.4023, 0.428, 0.5966, 0.4944, 0.53, 0.6, 0.4467, 0.4994, 0.4768, 0.4681, 0.3963, 0.5104, 0.4156, 0.7365, 0.2247, 0.6871, 0.2912, 0.5448, 0.05871, 0.9164, 0.05852, 0.9071, 0.06304, 0.9072, 0.06321, 0.9168, 0.4945, 0.2318, 0.4815, 0.1821, 0.5439, 0.153, 0.5536, 0.2274, 0.4097, 0.1714, 0.3658, 0.2303, 0.3217, 0.2114, 0.3366, 0.1532, 0.5394, 0.02294, 0.4097, 0.1714, 0.3366, 0.1532, 0.3308, 0.005428, 0.5732, 0.3384, 0.5733, 0.3384, 0.5824, 0.407, 0.4967, 0.4336, 0.4687, 0.4103, 0.4687, 0.4102, 0.3799, 0.4029, 0.3636, 0.4111, 0.3537, 0.3928, 0.3697, 0.3842, 0.3258, 0.3777, 0.3478, 0.44, 0.2846, 0.4567, 0.2879, 0.3767, 0.3305, 0.328, 0.3258, 0.3777, 0.2879, 0.3767, 0.2944, 0.3236, 0.2336, 0.7116, 0.2399, 0.7102, 0.2405, 0.7146, 0.235, 0.7159, 0.2297, 0.7182, 0.2275, 0.7142, 0.1421, 0.4911, 0.1776, 0.4639, 0.2334, 0.515, 0.1645, 0.597, 0.1776, 0.4639, 0.1975, 0.4265, 0.2536, 0.4461, 0.2334, 0.515, 0.1645, 0.597, 0.2334, 0.515, 0.2912, 0.5448, 0.2247, 0.6871, 0.2004, 0.3346, 0.1797, 0.2831, 0.2753, 0.2663, 0.2655, 0.3241, 0.1797, 0.2831, 0.1766, 0.2325, 0.2729, 0.2092, 0.2753, 0.2663, 0.2753, 0.2663, 0.2729, 0.2092, 0.3217, 0.2114, 0.3045, 0.266, 0.2655, 0.3241, 0.2753, 0.2663, 0.3045, 0.266, 0.2944, 0.3236, 0.1766, 0.2325, 0.1597, 0.1926, 0.2713, 0.1557, 0.2729, 0.2092, 0.1597, 0.1926, 0.1352, 0.1559, 0.2203, 0.06831, 0.2713, 0.1557, 0.2713, 0.1557, 0.2203, 0.06831, 0.3308, 0.005428, 0.3366, 0.1532, 0.2729, 0.2092, 0.2713, 0.1557, 0.3366, 0.1532, 0.3217, 0.2114, 0.174, 0.8022, 0.1674, 0.8007, 0.1681, 0.7963, 0.1751, 0.7978, 0.1819, 0.7999, 0.1807, 0.8042, 0.6653, 0.476, 0.6537, 0.4911, 0.601, 0.4861, 0.6114, 0.4724, 0.6537, 0.4911, 0.6571, 0.511, 0.6047, 0.5058, 0.601, 0.4861, 0.6807, 0.4128, 0.6841, 0.4276, 0.6479, 0.4, 0.6554, 0.3831, 0.6841, 0.4276, 0.6858, 0.4454, 0.6394, 0.4197, 0.6479, 0.4, 0.6107, 0.6027, 0.592, 0.6148, 0.6019, 0.5592, 0.5609, 0.5621, 0.5873, 0.522, 0.6019, 0.5592, 0.6262, 0.5725, 0.6107, 0.6027, 0.6019, 0.5592, 0.5873, 0.522, 0.6106, 0.5204, 0.6019, 0.5592, 0.592, 0.6148, 0.5676, 0.602, 0.6019, 0.5592, 0.5676, 0.602, 0.5609, 0.5621, 0.6019, 0.5592, 0.6298, 0.5385, 0.6262, 0.5725, 0.6019, 0.5592, 0.1921, 0.7078, 0.1872, 0.7043, 0.1895, 0.7004, 0.1951, 0.7044, 0.2, 0.7096, 0.1965, 0.7124, 0.3636, 0.4111, 0.3852, 0.4421, 0.3478, 0.44, 0.266, 0.8212, 0.2682, 0.8258, 0.2643, 0.8277, 0.2618, 0.8227, 0.26, 0.8173, 0.2643, 0.8164, 0.2715, 0.8758, 0.2709, 0.8776, 0.2707, 0.8789, 0.2663, 0.8792, 0.2664, 0.8767, 0.2673, 0.8741, 0.2685, 0.8715, 0.2725, 0.8737, 0.5395, 0.2751, 0.6841, 0.3287, 0.5733, 0.3384, 0.3713, 0.3453, 0.3735, 0.3229, 0.3813, 0.3345, 0.4169, 0.4156, 0.3917, 0.3935, 0.4122, 0.3955, 0.3992, 0.2815, 0.423, 0.2671, 0.4158, 0.282, 0.3466, 0.3606, 0.3537, 0.3928, 0.3258, 0.3777, 0.4057, 0.46, 0.4467, 0.4994, 0.3963, 0.5104, 0.3654, 0.2742, 0.3525, 0.3036, 0.3376, 0.2812, 0.4402, 0.2639, 0.4953, 0.2633, 0.4654, 0.2803, 0.1607, 0.6985, 0.1566, 0.6991, 0.1559, 0.6946, 0.1604, 0.694, 0.1656, 0.6938, 0.1655, 0.6984, 0.3778, 0.3113, 0.3905, 0.2902, 0.3929, 0.3054, 0.3816, 0.3796, 0.3732, 0.3566, 0.3865, 0.3656, 0.3713, 0.3453, 0.3606, 0.3454, 0.3627, 0.322, 0.3735, 0.3229, 0.7146, 0.2419, 0.6841, 0.3287, 0.5395, 0.2751, 0.5536, 0.2274, 0.3636, 0.4111, 0.3799, 0.4029, 0.4023, 0.428, 0.3852, 0.4421, 0.3799, 0.4029, 0.3917, 0.3935, 0.4169, 0.4156, 0.4023, 0.428, 0.4153, 0.2534, 0.423, 0.2671, 0.3992, 0.2815, 0.3909, 0.2721, 0.3466, 0.3606, 0.3625, 0.3592, 0.3697, 0.3842, 0.3537, 0.3928, 0.3816, 0.3796, 0.3697, 0.3842, 0.3625, 0.3592, 0.3732, 0.3566, 0.3654, 0.2742, 0.38, 0.2838, 0.3671, 0.3069, 0.3525, 0.3036, 0.3778, 0.3113, 0.3671, 0.3069, 0.38, 0.2838, 0.3905, 0.2902, 0.4057, 0.46, 0.4247, 0.4436, 0.4768, 0.4681, 0.4467, 0.4994, 0.4402, 0.2639, 0.4358, 0.2444, 0.4945, 0.2318, 0.4953, 0.2633, 0.3963, 0.5104, 0.4467, 0.4994, 0.53, 0.6, 0.4156, 0.7365, 0.1134, 0.7479, 0.1121, 0.7479, 0.1121, 0.7467, 0.1134, 0.7467, 0.2759, 0.9461, 0.2744, 0.9535, 0.2701, 0.9531, 0.2716, 0.9456, 0.1569, 0.9262, 0.1553, 0.9342, 0.1512, 0.9329, 0.1528, 0.9249, 0.7174, 0.1173, 0.7146, 0.2419, 0.5536, 0.2274, 0.5439, 0.153, 0.5394, 0.02294, 0.207, 0.9165, 0.2029, 0.9148, 0.2074, 0.902, 0.2115, 0.904, 0.2959, 0.8318, 0.2951, 0.8344, 0.2916, 0.8322, 0.2923, 0.8298, 0.2934, 0.8246, 0.2937, 0.8221, 0.2975, 0.823, 0.2972, 0.8259, 0.136, 0.6931, 0.1417, 0.6972, 0.1387, 0.7006, 0.1336, 0.697, 0.1276, 0.6938, 0.1296, 0.6897, 0.2143, 0.9256, 0.2121, 0.939, 0.2082, 0.9502, 0.2042, 0.9486, 0.2078, 0.9381, 0.2099, 0.9253, 0.2105, 0.9184, 0.2149, 0.9185, 0.2475, 0.9464, 0.2465, 0.9513, 0.2426, 0.9498, 0.2435, 0.9452, 0.09648, 0.8761, 0.0974, 0.8884, 0.09289, 0.8885, 0.09197, 0.8761, 0.2882, 0.9096, 0.2894, 0.902, 0.2938, 0.9028, 0.2927, 0.91, 0.2924, 0.9167, 0.2928, 0.9226, 0.2884, 0.9235, 0.2879, 0.9169, 0.0974, 0.8884, 0.09754, 0.9006, 0.09304, 0.9001, 0.09289, 0.8885, 0.245, 0.8351, 0.2427, 0.85, 0.2406, 0.8573, 0.2363, 0.8559, 0.2383, 0.849, 0.2405, 0.8349, 0.2405, 0.8283, 0.245, 0.8281, 0.09754, 0.9006, 0.09661, 0.9066, 0.09222, 0.9055, 0.09304, 0.9001, 0.2013, 0.9465, 0.202, 0.9517, 0.1977, 0.9522, 0.1969, 0.9464, 0.1775, 0.847, 0.1762, 0.8518, 0.1718, 0.851, 0.1732, 0.8457, 0.2082, 0.9502, 0.2055, 0.9548, 0.2018, 0.9527, 0.2042, 0.9486, 0.09661, 0.9066, 0.09461, 0.9125, 0.09049, 0.9106, 0.09222, 0.9055, 0.1414, 0.7801, 0.1454, 0.7832, 0.1428, 0.7869, 0.1383, 0.7834, 0.1762, 0.8518, 0.1758, 0.8566, 0.1713, 0.8566, 0.1718, 0.851, 0.253, 0.8077, 0.2482, 0.809, 0.2472, 0.8046, 0.2514, 0.8034, 0.1454, 0.7832, 0.1505, 0.7862, 0.1483, 0.7902, 0.1428, 0.7869, 0.05806, 0.9196, 0.05871, 0.9164, 0.06321, 0.9168, 0.06244, 0.9207, 0.06103, 0.9251, 0.05679, 0.9235, 0.2482, 0.809, 0.2428, 0.8097, 0.2423, 0.8053, 0.2472, 0.8046, 0.1505, 0.7862, 0.1564, 0.7891, 0.1549, 0.7933, 0.1483, 0.7902, 0.2428, 0.8097, 0.2362, 0.8101, 0.2364, 0.8056, 0.2423, 0.8053, 0.1476, 0.8905, 0.1464, 0.8974, 0.142, 0.8966, 0.1431, 0.8901, 0.1466, 0.9009, 0.1475, 0.8938, 0.1513, 0.8947, 0.1504, 0.9017, 0.1784, 0.8669, 0.181, 0.8718, 0.177, 0.8737, 0.1742, 0.8686, 0.2334, 0.515, 0.2536, 0.4461, 0.2846, 0.4567, 0.3478, 0.44, 0.3963, 0.5104, 0.2912, 0.5448, 0.1464, 0.8974, 0.1449, 0.9048, 0.1405, 0.9039, 0.142, 0.8966, 0.2782, 0.9305, 0.2766, 0.9358, 0.2728, 0.9358, 0.2744, 0.9302, 0.1449, 0.9048, 0.1433, 0.9124, 0.1389, 0.9114, 0.1405, 0.9039, 0.2766, 0.9358, 0.2759, 0.9424, 0.272, 0.9424, 0.2728, 0.9358, 0.1433, 0.9124, 0.1418, 0.9198, 0.1374, 0.9188, 0.1389, 0.9114, 0.1874, 0.8981, 0.1873, 0.9047, 0.1829, 0.9041, 0.183, 0.8975, 0.1249, 0.8864, 0.1221, 0.8945, 0.1178, 0.8933, 0.1206, 0.8851, 0.1873, 0.9047, 0.1867, 0.9125, 0.1823, 0.9118, 0.1829, 0.9041, 0.1221, 0.8945, 0.1195, 0.9032, 0.1152, 0.902, 0.1178, 0.8933, 0.1867, 0.9125, 0.1857, 0.9209, 0.1813, 0.9202, 0.1823, 0.9118, 0.1195, 0.9032, 0.1173, 0.9122, 0.1129, 0.9112, 0.1152, 0.902, 0.1857, 0.9209, 0.1842, 0.9296, 0.1799, 0.9288, 0.1813, 0.9202, 0.1173, 0.9122, 0.1156, 0.9213, 0.1112, 0.9204, 0.1129, 0.9112, 0.1842, 0.9296, 0.1822, 0.9383, 0.1779, 0.9373, 0.1799, 0.9288, 0.1156, 0.9213, 0.1146, 0.9301, 0.1102, 0.9295, 0.1112, 0.9204, 0.1822, 0.9383, 0.1795, 0.9466, 0.1753, 0.9453, 0.1779, 0.9373, 0.1146, 0.9301, 0.1146, 0.9383, 0.1102, 0.9381, 0.1102, 0.9295, 0.2083, 0.7398, 0.2116, 0.7313, 0.2156, 0.7335, 0.2126, 0.7412, 0.2107, 0.7497, 0.2063, 0.749, 0.1795, 0.9466, 0.1762, 0.9541, 0.1721, 0.9525, 0.1753, 0.9453, 0.2531, 0.9437, 0.255, 0.9351, 0.259, 0.9359, 0.2571, 0.9449, 0.2626, 0.9443, 0.2641, 0.936, 0.2681, 0.9368, 0.2667, 0.9447, 0.255, 0.9351, 0.2566, 0.9265, 0.2607, 0.927, 0.259, 0.9359, 0.2641, 0.936, 0.2658, 0.928, 0.2698, 0.9291, 0.2681, 0.9368, 0.06836, 0.9263, 0.06657, 0.919, 0.07103, 0.9185, 0.07279, 0.9257, 0.1181, 0.9207, 0.1213, 0.9149, 0.1254, 0.9165, 0.1222, 0.9225, 0.06657, 0.919, 0.06581, 0.9116, 0.07031, 0.9116, 0.07103, 0.9185, 0.1097, 0.7703, 0.1048, 0.7717, 0.09985, 0.7725, 0.09481, 0.7729, 0.09456, 0.7684, 0.09925, 0.7681, 0.1037, 0.7673, 0.108, 0.766, 0.1124, 0.7641, 0.1169, 0.7612, 0.1216, 0.7573, 0.1246, 0.7606, 0.1195, 0.7649, 0.1145, 0.768, 0.1213, 0.9149, 0.1234, 0.9092, 0.1277, 0.9104, 0.1254, 0.9165, 0.04527, 0.9244, 0.05039, 0.9099, 0.05472, 0.911, 0.04948, 0.9259, 0.06581, 0.9116, 0.066, 0.9045, 0.0705, 0.9049, 0.07031, 0.9116, 0.2655, 0.3241, 0.2944, 0.3236, 0.2879, 0.3767, 0.1899, 0.3787, 0.2004, 0.3346, 0.1234, 0.9092, 0.1247, 0.9035, 0.1292, 0.9042, 0.1277, 0.9104, 0.2917, 0.8105, 0.293, 0.8059, 0.2963, 0.8084, 0.295, 0.8127, 0.2921, 0.8277, 0.292, 0.8303, 0.2885, 0.8287, 0.2886, 0.8262, 0.066, 0.9045, 0.06702, 0.8976, 0.07144, 0.8985, 0.0705, 0.9049, 0.1247, 0.9035, 0.1253, 0.8979, 0.1298, 0.8982, 0.1292, 0.9042, 0.06702, 0.8976, 0.06869, 0.8913, 0.07302, 0.8926, 0.07144, 0.8985, 0.2243, 0.8149, 0.2063, 0.817, 0.1989, 0.8197, 0.1961, 0.8161, 0.2051, 0.8126, 0.2239, 0.8104, 0.1253, 0.8979, 0.1253, 0.8925, 0.1298, 0.8924, 0.1298, 0.8982, 0.1818, 0.7017, 0.1763, 0.6999, 0.1774, 0.6955, 0.1835, 0.6975, 0.1895, 0.7004, 0.1872, 0.7043, 0.06869, 0.8913, 0.07087, 0.8856, 0.07507, 0.8872, 0.07302, 0.8926, 0.1253, 0.8925, 0.1247, 0.8873, 0.1292, 0.8868, 0.1298, 0.8924, 0.07087, 0.8856, 0.07342, 0.8805, 0.07748, 0.8824, 0.07507, 0.8872, 0.05006, 0.9366, 0.05269, 0.9323, 0.05664, 0.9345, 0.05384, 0.939, 0.1707, 0.6988, 0.1655, 0.6984, 0.1656, 0.6938, 0.1714, 0.6943, 0.1774, 0.6955, 0.1763, 0.6999, 0.257, 0.8523, 0.2546, 0.8459, 0.2587, 0.8439, 0.2613, 0.8508, 0.2631, 0.8584, 0.2645, 0.875, 0.2601, 0.8752, 0.2587, 0.8594, 0.07621, 0.8762, 0.07912, 0.8727, 0.08283, 0.875, 0.08011, 0.8783, 0.07748, 0.8824, 0.07342, 0.8805, 0.3397, 0.7846, 0.3399, 0.7917, 0.3354, 0.792, 0.3352, 0.7845, 0.336, 0.7765, 0.3405, 0.7772, 0.1636, 0.9257, 0.1637, 0.9327, 0.1592, 0.933, 0.159, 0.9257, 0.1593, 0.9181, 0.1638, 0.9184, 0.09128, 0.9181, 0.08642, 0.9233, 0.08324, 0.9202, 0.08763, 0.9154, 0.09049, 0.9106, 0.09461, 0.9125, 0.05877, 0.903, 0.06273, 0.874, 0.06307, 0.8716, 0.06756, 0.8721, 0.06721, 0.8747, 0.06328, 0.9033, 0.06304, 0.9072, 0.05852, 0.9071, 0.2619, 0.9251, 0.2641, 0.9222, 0.2679, 0.9246, 0.2654, 0.9279, 0.2934, 0.806, 0.2929, 0.8025, 0.2974, 0.8023, 0.2978, 0.8053, 0.3658, 0.2303, 0.3763, 0.2594, 0.3654, 0.2742, 0.3376, 0.2812, 0.3045, 0.266, 0.3217, 0.2114, 0.2641, 0.9222, 0.2685, 0.9138, 0.2705, 0.9106, 0.2743, 0.9131, 0.2724, 0.9161, 0.2679, 0.9246, 0.2929, 0.8025, 0.2933, 0.7932, 0.2931, 0.7894, 0.2976, 0.7891, 0.2978, 0.7931, 0.2974, 0.8023, 0.3476, 0.7538, 0.3445, 0.7616, 0.3403, 0.76, 0.3435, 0.752, 0.3472, 0.7443, 0.3512, 0.7465, 0.1527, 0.9141, 0.1514, 0.92, 0.147, 0.9193, 0.1483, 0.9133, 0.2756, 0.8691, 0.2721, 0.8663, 0.2762, 0.8615, 0.2794, 0.8646, 0.2128, 0.7936, 0.2094, 0.7858, 0.207, 0.7771, 0.2057, 0.7679, 0.2054, 0.7584, 0.2063, 0.749, 0.2107, 0.7497, 0.2099, 0.7585, 0.2101, 0.7674, 0.2114, 0.7761, 0.2136, 0.7842, 0.2167, 0.7914, 0.2207, 0.7974, 0.2253, 0.8019, 0.2305, 0.8047, 0.2364, 0.8056, 0.2362, 0.8101, 0.229, 0.809, 0.2226, 0.8056, 0.2172, 0.8003, 0.1424, 0.9178, 0.1434, 0.9152, 0.1473, 0.9155, 0.1463, 0.918, 0.2705, 0.9106, 0.2864, 0.8888, 0.2876, 0.8867, 0.2881, 0.8851, 0.2925, 0.8863, 0.2917, 0.8886, 0.2903, 0.8911, 0.2743, 0.9131, 0.2999, 0.8118, 0.3008, 0.8075, 0.3039, 0.8092, 0.3031, 0.8129, 0.3022, 0.8175, 0.299, 0.8168, 0.2931, 0.7894, 0.29, 0.7621, 0.2901, 0.7593, 0.2905, 0.7571, 0.2949, 0.7583, 0.2946, 0.7598, 0.2946, 0.7621, 0.2976, 0.7891, 0.1434, 0.9152, 0.1441, 0.9129, 0.148, 0.9134, 0.1473, 0.9155, 0.06307, 0.8716, 0.06323, 0.8701, 0.06775, 0.8704, 0.06756, 0.8721, 0.1441, 0.9129, 0.1447, 0.9105, 0.1486, 0.9111, 0.148, 0.9134, 0.1121, 0.9061, 0.1087, 0.9256, 0.1043, 0.9246, 0.1076, 0.9056, 0.2605, 0.9546, 0.2607, 0.953, 0.2646, 0.9537, 0.2643, 0.9555, 0.3554, 0.7396, 0.3512, 0.7465, 0.3472, 0.7443, 0.3515, 0.7372, 0.3562, 0.7309, 0.3598, 0.7336, 0.3144, 0.8511, 0.3197, 0.8465, 0.3224, 0.8501, 0.3176, 0.8544, 0.3129, 0.8597, 0.3046, 0.8728, 0.3007, 0.8705, 0.3095, 0.8568, 0.1018, 0.6806, 0.1156, 0.6845, 0.1141, 0.6887, 0.1005, 0.6849, 0.4026, 0.2318, 0.4153, 0.2534, 0.3909, 0.2721, 0.3763, 0.2594, 0.3658, 0.2303, 0.1475, 0.8938, 0.1478, 0.8905, 0.1515, 0.8915, 0.1513, 0.8947, 0.1514, 0.92, 0.1508, 0.9227, 0.1464, 0.922, 0.147, 0.9193, 0.2623, 0.9424, 0.262, 0.9449, 0.2575, 0.944, 0.2579, 0.9416, 0.1508, 0.9227, 0.1504, 0.925, 0.146, 0.9243, 0.1464, 0.922, 0.262, 0.9449, 0.2615, 0.9476, 0.2571, 0.9466, 0.2575, 0.944, 0.1504, 0.925, 0.1502, 0.9265, 0.1458, 0.9259, 0.146, 0.9243, 0.2615, 0.9476, 0.2609, 0.9505, 0.2565, 0.9495, 0.2571, 0.9466, 0.1502, 0.9265, 0.1502, 0.9272, 0.1457, 0.9266, 0.1458, 0.9259, 0.2609, 0.9505, 0.2602, 0.9531, 0.2558, 0.952, 0.2565, 0.9495, 0.1368, 0.7906, 0.1363, 0.7905, 0.137, 0.7868, 0.1376, 0.7869, 0.2876, 0.8061, 0.2861, 0.8088, 0.282, 0.8068, 0.2836, 0.804, 0.2977, 0.8213, 0.2975, 0.823, 0.2937, 0.8221, 0.2939, 0.8205, 0.2859, 0.8396, 0.2877, 0.8307, 0.2914, 0.8301, 0.2897, 0.8388, 0.318, 0.7515, 0.3136, 0.7521, 0.3123, 0.7456, 0.3167, 0.7446, 0.1357, 0.8198, 0.1349, 0.8298, 0.1359, 0.8492, 0.1314, 0.8498, 0.1304, 0.8297, 0.1312, 0.819, 0.1336, 0.8106, 0.1373, 0.8041, 0.1422, 0.7995, 0.148, 0.7967, 0.1544, 0.7955, 0.1549, 0.8, 0.1494, 0.801, 0.1448, 0.8033, 0.1408, 0.8069, 0.1377, 0.8123, 0.205, 0.9228, 0.2021, 0.9351, 0.2013, 0.9465, 0.1969, 0.9464, 0.1977, 0.9341, 0.2008, 0.9213, 0.2029, 0.9148, 0.207, 0.9165, 0.1677, 0.8969, 0.1645, 0.911, 0.1638, 0.9184, 0.1593, 0.9181, 0.16, 0.9104, 0.1634, 0.8954, 0.166, 0.8887, 0.1701, 0.8905, 0.3184, 0.7549, 0.3186, 0.7583, 0.314, 0.7582, 0.3139, 0.7553, 0.3136, 0.7521, 0.318, 0.7515, 0.05497, 0.9279, 0.05679, 0.9235, 0.06103, 0.9251, 0.05907, 0.9298, 0.05664, 0.9345, 0.05269, 0.9323, 0.1546, 0.9204, 0.1599, 0.8929, 0.1631, 0.8944, 0.1577, 0.9221, 0.1569, 0.9257, 0.1538, 0.9238, 0.2822, 0.8268, 0.2823, 0.8294, 0.2778, 0.8295, 0.2777, 0.8267, 0.2553, 0.9502, 0.255, 0.9523, 0.2516, 0.9516, 0.252, 0.9497, 0.2823, 0.8294, 0.2825, 0.8316, 0.2781, 0.8319, 0.2778, 0.8295, 0.3184, 0.7614, 0.3177, 0.7642, 0.3165, 0.7668, 0.3128, 0.7643, 0.3134, 0.7629, 0.3139, 0.7608, 0.314, 0.7582, 0.3186, 0.7583, 0.255, 0.9523, 0.2549, 0.9539, 0.2515, 0.9529, 0.2516, 0.9516, 0.2713, 0.8302, 0.2752, 0.8344, 0.2718, 0.837, 0.2676, 0.8325, 0.2643, 0.8277, 0.2682, 0.8258, 0.153, 0.9143, 0.1555, 0.9146, 0.1547, 0.9188, 0.1519, 0.9184, 0.2034, 0.7401, 0.2036, 0.7322, 0.2081, 0.7318, 0.2078, 0.7404, 0.2062, 0.7493, 0.2019, 0.7482, 0.1205, 0.9266, 0.1196, 0.9266, 0.1203, 0.9223, 0.121, 0.9222, 0.1899, 0.3787, 0.2879, 0.3767, 0.2846, 0.4567, 0.2536, 0.4461, 0.1975, 0.4265, 0.2746, 0.8372, 0.2754, 0.8346, 0.2797, 0.8355, 0.2789, 0.8383, 0.1196, 0.9266, 0.1186, 0.9264, 0.1195, 0.9221, 0.1203, 0.9223, 0.2754, 0.8346, 0.2757, 0.8316, 0.2801, 0.8323, 0.2797, 0.8355, 0.2716, 0.9455, 0.27, 0.9498, 0.2658, 0.949, 0.2676, 0.9444, 0.1186, 0.9264, 0.1171, 0.9259, 0.1182, 0.9217, 0.1195, 0.9221, 0.1482, 0.9127, 0.1494, 0.9095, 0.1537, 0.9108, 0.1525, 0.914, 0.2584, 0.9417, 0.2586, 0.9391, 0.2631, 0.9397, 0.2629, 0.9421, 0.1494, 0.9095, 0.1504, 0.9058, 0.1548, 0.9069, 0.1537, 0.9108, 0.2559, 0.9476, 0.2553, 0.9502, 0.252, 0.9497, 0.2525, 0.9474, 0.2532, 0.9448, 0.2566, 0.9449, 0.2586, 0.9391, 0.259, 0.9359, 0.2635, 0.9367, 0.2631, 0.9397, 0.1504, 0.9058, 0.1513, 0.9021, 0.1557, 0.903, 0.1548, 0.9069, 0.3005, 0.7384, 0.3052, 0.7396, 0.3069, 0.7393, 0.3088, 0.7382, 0.311, 0.7363, 0.3219, 0.7241, 0.3251, 0.7273, 0.3141, 0.7395, 0.3115, 0.7418, 0.3086, 0.7434, 0.3053, 0.744, 0.3007, 0.7428, 0.2999, 0.7429, 0.2993, 0.7435, 0.2986, 0.7446, 0.2982, 0.7465, 0.2981, 0.7488, 0.2985, 0.7515, 0.2992, 0.7543, 0.3005, 0.7571, 0.3022, 0.7597, 0.3043, 0.762, 0.3015, 0.7651, 0.2988, 0.7622, 0.2967, 0.759, 0.2952, 0.7555, 0.2942, 0.7521, 0.2938, 0.7488, 0.2939, 0.7456, 0.2946, 0.7428, 0.2959, 0.7405, 0.2979, 0.7388, 0.259, 0.9359, 0.2596, 0.9328, 0.264, 0.9338, 0.2635, 0.9367, 0.2823, 0.8239, 0.2822, 0.8268, 0.2777, 0.8267, 0.2778, 0.8236, 0.2781, 0.8202, 0.2826, 0.8208, 0.1513, 0.9021, 0.1518, 0.8985, 0.1563, 0.8992, 0.1557, 0.903, 0.2596, 0.9328, 0.2604, 0.9298, 0.2648, 0.931, 0.264, 0.9338, 0.1518, 0.8985, 0.1522, 0.8951, 0.1567, 0.8956, 0.1563, 0.8992, 0.1373, 0.8958, 0.1376, 0.8887, 0.1417, 0.8893, 0.1414, 0.8965, 0.1405, 0.9034, 0.1365, 0.9023, 0.2604, 0.9298, 0.2613, 0.9271, 0.2656, 0.9284, 0.2648, 0.931, 0.1522, 0.8951, 0.1524, 0.8919, 0.1569, 0.8923, 0.1567, 0.8956, 0.2382, 0.9499, 0.2389, 0.9471, 0.243, 0.9478, 0.2424, 0.9505, 0.14, 0.9296, 0.141, 0.9265, 0.1451, 0.9273, 0.1441, 0.9304, 0.2389, 0.9471, 0.2393, 0.9444, 0.2435, 0.9452, 0.243, 0.9478, 0.141, 0.9265, 0.1418, 0.9235, 0.1458, 0.9242, 0.1451, 0.9273, 0.2338, 0.9491, 0.2342, 0.9467, 0.2384, 0.9476, 0.238, 0.9499, 0.1418, 0.9235, 0.1422, 0.9205, 0.1463, 0.9213, 0.1458, 0.9242, 0.2342, 0.9467, 0.2347, 0.9448, 0.2389, 0.9457, 0.2384, 0.9476, 0.1422, 0.9205, 0.1424, 0.9178, 0.1464, 0.9186, 0.1463, 0.9213, 0.2347, 0.9448, 0.2351, 0.9436, 0.2393, 0.9444, 0.2389, 0.9457, 0.295, 0.8357, 0.2941, 0.838, 0.2899, 0.8375, 0.2907, 0.8353, 0.18, 0.8789, 0.1792, 0.8788, 0.18, 0.8743, 0.181, 0.8745, 0.4815, 0.1821, 0.4945, 0.2318, 0.4358, 0.2444, 0.4187, 0.2188, 0.4097, 0.1714, 0.2941, 0.838, 0.2935, 0.841, 0.2894, 0.8403, 0.2899, 0.8375, 0.1792, 0.8788, 0.1784, 0.8786, 0.179, 0.8741, 0.18, 0.8743, 0.08508, 0.7774, 0.09664, 0.7843, 0.09376, 0.7877, 0.08273, 0.7811, 0.27, 0.9498, 0.2699, 0.9512, 0.2657, 0.9509, 0.2658, 0.949, 0.2618, 0.7926, 0.2632, 0.8112, 0.2643, 0.8164, 0.26, 0.8173, 0.2588, 0.8117, 0.2574, 0.7924, 0.2578, 0.7846, 0.2622, 0.7852, 0.09203, 0.8758, 0.09069, 0.8788, 0.08659, 0.8771, 0.08776, 0.8744, 0.03868, 0.938, 0.04527, 0.9244, 0.04948, 0.9259, 0.04276, 0.9397, 0.2699, 0.9512, 0.2701, 0.9531, 0.2659, 0.953, 0.2657, 0.9509, 0.09069, 0.8788, 0.08923, 0.8819, 0.08522, 0.8799, 0.08659, 0.8771, 0.1928, 0.9496, 0.1925, 0.9555, 0.188, 0.9552, 0.1883, 0.9491, 0.1892, 0.9418, 0.1937, 0.9425, 0.1916, 0.916, 0.1887, 0.9299, 0.1867, 0.9486, 0.1822, 0.9485, 0.1843, 0.9293, 0.1873, 0.9148, 0.2873, 0.8289, 0.2867, 0.8357, 0.2826, 0.836, 0.2833, 0.8288, 0.2862, 0.8133, 0.2888, 0.8051, 0.2924, 0.8065, 0.29, 0.8142, 0.2436, 0.8165, 0.2445, 0.822, 0.24, 0.8225, 0.2392, 0.8174, 0.238, 0.8127, 0.2424, 0.8116, 0.08994, 0.6788, 0.09553, 0.6793, 0.09449, 0.6836, 0.08921, 0.6831, 0.08453, 0.6833, 0.08496, 0.6789, 0.08049, 0.911, 0.08002, 0.9169, 0.07563, 0.9167, 0.07614, 0.9104, 0.07697, 0.9046, 0.08127, 0.9056, 0.7743, 0.3864, 0.7388, 0.3256, 0.7824, 0.2701, 0.8415, 0.2343, 0.8959, 0.2802, 0.9328, 0.3372, 0.89, 0.392, 0.832, 0.4277, 0.1729, 0.885, 0.1701, 0.8905, 0.166, 0.8887, 0.1689, 0.8828, 0.2445, 0.822, 0.245, 0.8281, 0.2405, 0.8283, 0.24, 0.8225, 0.09553, 0.6793, 0.1018, 0.6806, 0.1005, 0.6849, 0.09449, 0.6836, 0.08002, 0.9169, 0.07992, 0.9235, 0.07552, 0.9236, 0.07563, 0.9167, 0.2739, 0.8714, 0.2725, 0.8737, 0.2685, 0.8715, 0.2702, 0.8689, 0.2721, 0.8663, 0.2756, 0.8691, 0.07992, 0.9235, 0.07979, 0.9375, 0.0754, 0.9378, 0.07552, 0.9236, 0.1447, 0.9105, 0.1466, 0.9009, 0.1504, 0.9017, 0.1486, 0.9111, 0.2846, 0.8635, 0.2837, 0.8622, 0.2831, 0.8618, 0.2825, 0.8618, 0.2812, 0.8628, 0.2794, 0.8646, 0.2762, 0.8615, 0.2783, 0.8593, 0.2809, 0.8576, 0.284, 0.8574, 0.2866, 0.8589, 0.2885, 0.8613, 0.2898, 0.8641, 0.2909, 0.8673, 0.2923, 0.8743, 0.2928, 0.8838, 0.2925, 0.8863, 0.2881, 0.8851, 0.2883, 0.8834, 0.2878, 0.8748, 0.2865, 0.8684, 0.2856, 0.8656, 0.1227, 0.6869, 0.1296, 0.6897, 0.1276, 0.6938, 0.121, 0.6911, 0.1141, 0.6887, 0.1156, 0.6845, 0.2922, 0.9343, 0.2899, 0.9293, 0.2884, 0.9235, 0.2928, 0.9226, 0.2941, 0.9277, 0.2962, 0.9321, 0.2986, 0.9358, 0.3013, 0.9388, 0.3043, 0.9413, 0.3013, 0.9447, 0.298, 0.9419, 0.295, 0.9384, 0.2673, 0.7152, 0.2709, 0.7173, 0.2685, 0.7211, 0.2654, 0.7192, 0.2613, 0.7174, 0.2629, 0.7132, 0.1637, 0.9327, 0.1642, 0.9393, 0.1597, 0.9398, 0.1592, 0.933, 0.2355, 0.8704, 0.2329, 0.8759, 0.2289, 0.8738, 0.2314, 0.8685, 0.03134, 0.9493, 0.03868, 0.938, 0.04276, 0.9397, 0.03524, 0.9513, 0.1642, 0.9393, 0.1649, 0.9451, 0.1605, 0.9458, 0.1597, 0.9398, 0.2329, 0.8759, 0.2304, 0.8805, 0.2265, 0.8782, 0.2289, 0.8738, 0.1371, 0.9153, 0.1357, 0.9215, 0.1313, 0.9206, 0.1328, 0.9142, 0.2304, 0.8805, 0.2282, 0.8841, 0.2244, 0.8817, 0.2265, 0.8782, 0.1372, 0.8567, 0.1389, 0.8628, 0.141, 0.8679, 0.1435, 0.872, 0.1463, 0.8755, 0.1494, 0.8784, 0.1527, 0.8811, 0.1499, 0.8847, 0.1463, 0.8818, 0.1429, 0.8785, 0.1398, 0.8746, 0.137, 0.8699, 0.1346, 0.8644, 0.1328, 0.8577, 0.1314, 0.8498, 0.1359, 0.8492, 0.1357, 0.9215, 0.1346, 0.928, 0.1302, 0.9273, 0.1313, 0.9206, 0.1464, 0.702, 0.1496, 0.7078, 0.1511, 0.7145, 0.1504, 0.722, 0.1475, 0.7304, 0.1422, 0.7395, 0.1301, 0.7551, 0.1246, 0.7606, 0.1216, 0.7573, 0.1267, 0.7521, 0.1384, 0.7371, 0.1434, 0.7285, 0.146, 0.7211, 0.1466, 0.7148, 0.1454, 0.7094, 0.1427, 0.7047, 0.1387, 0.7006, 0.1417, 0.6972, 0.149, 0.9273, 0.148, 0.9327, 0.1444, 0.9321, 0.1454, 0.9268, 0.115, 0.8799, 0.1143, 0.8869, 0.1098, 0.8863, 0.1106, 0.8793, 0.2042, 0.9016, 0.2027, 0.9071, 0.1983, 0.9059, 0.1998, 0.9005, 0.1143, 0.8869, 0.1133, 0.8956, 0.1088, 0.8951, 0.1098, 0.8863, 0.2027, 0.9071, 0.2006, 0.9145, 0.1962, 0.9133, 0.1983, 0.9059, 0.1133, 0.8956, 0.1121, 0.9061, 0.1076, 0.9056, 0.1088, 0.8951, 0.2006, 0.9145, 0.1978, 0.9241, 0.1935, 0.9229, 0.1962, 0.9133, 0.3062, 0.7378, 0.3089, 0.7367, 0.3118, 0.7367, 0.3143, 0.7384, 0.3158, 0.7412, 0.3167, 0.7446, 0.3123, 0.7456, 0.3116, 0.7428, 0.3109, 0.7413, 0.3105, 0.741, 0.3098, 0.741, 0.3084, 0.7417, 0.3065, 0.743, 0.3044, 0.7449, 0.3001, 0.7498, 0.2955, 0.7569, 0.2949, 0.7583, 0.2905, 0.7571, 0.2914, 0.755, 0.2965, 0.7471, 0.3011, 0.7418, 0.3036, 0.7396, 0.6837, 0.4663, 0.6653, 0.476, 0.6114, 0.4724, 0.626, 0.4467, 0.6394, 0.4197, 0.6858, 0.4454, 0.3421, 0.7694, 0.3405, 0.7772, 0.336, 0.7765, 0.3377, 0.7683, 0.3403, 0.76, 0.3445, 0.7616, 0.1066, 0.9329, 0.1045, 0.9389, 0.1002, 0.9375, 0.1023, 0.9317, 0.1043, 0.9246, 0.1087, 0.9256, 0.1045, 0.9389, 0.1023, 0.9438, 0.09809, 0.9422, 0.1002, 0.9375, 0.1925, 0.9555, 0.1925, 0.9604, 0.188, 0.9603, 0.188, 0.9552, 0.2671, 0.9441, 0.2679, 0.9386, 0.2717, 0.9397, 0.2709, 0.9451, 0.2939, 0.8205, 0.2951, 0.8158, 0.2991, 0.8163, 0.2979, 0.821, 0.2679, 0.9386, 0.2689, 0.9336, 0.2728, 0.9346, 0.2717, 0.9397, 0.2951, 0.8158, 0.2959, 0.8112, 0.2999, 0.8118, 0.2991, 0.8163, 0.2689, 0.9336, 0.2701, 0.9289, 0.274, 0.9296, 0.2728, 0.9346, 0.2959, 0.8112, 0.2967, 0.8066, 0.3006, 0.8075, 0.2999, 0.8118, 0.271, 0.8797, 0.2715, 0.8802, 0.2729, 0.8807, 0.2755, 0.881, 0.2785, 0.8807, 0.2794, 0.8848, 0.2755, 0.8852, 0.2718, 0.8848, 0.269, 0.8836, 0.267, 0.8817, 0.2663, 0.8792, 0.2707, 0.8789, 0.229, 0.9147, 0.2272, 0.9233, 0.2228, 0.9222, 0.2245, 0.914, 0.2256, 0.9059, 0.2301, 0.9063, 0.4967, 0.4336, 0.4768, 0.4681, 0.4247, 0.4436, 0.4365, 0.4242, 0.4687, 0.4103, 0.09481, 0.7729, 0.08962, 0.773, 0.08956, 0.7685, 0.09456, 0.7684, 0.1527, 0.8811, 0.1563, 0.8838, 0.1537, 0.8874, 0.1499, 0.8847, 0.08962, 0.773, 0.08422, 0.7731, 0.0842, 0.7686, 0.08956, 0.7685, 0.1563, 0.8838, 0.1601, 0.8865, 0.1576, 0.8902, 0.1537, 0.8874, 0.08422, 0.7731, 0.07844, 0.7733, 0.07849, 0.7688, 0.0842, 0.7686, 0.1601, 0.8865, 0.1641, 0.8895, 0.1616, 0.8933, 0.1576, 0.8902, 0.07844, 0.7733, 0.07241, 0.7733, 0.07273, 0.7688, 0.07849, 0.7688, 0.1248, 0.8442, 0.1216, 0.8515, 0.1176, 0.8495, 0.1206, 0.8427, 0.1228, 0.8351, 0.1272, 0.8361, 0.1327, 0.9133, 0.1349, 0.9082, 0.1389, 0.9096, 0.1366, 0.915, 0.07241, 0.7733, 0.06661, 0.7729, 0.06722, 0.7684, 0.07273, 0.7688, 0.2607, 0.953, 0.2625, 0.9446, 0.2664, 0.9451, 0.2646, 0.9537, 0.1349, 0.9082, 0.1365, 0.9023, 0.1405, 0.9034, 0.1389, 0.9096, 0.2531, 0.9146, 0.2555, 0.9075, 0.2598, 0.9088, 0.2572, 0.9163, 0.254, 0.9231, 0.2503, 0.929, 0.2468, 0.9262, 0.2501, 0.9209, 0.1076, 0.89, 0.107, 0.8966, 0.1025, 0.896, 0.1031, 0.8898, 0.1032, 0.8841, 0.1077, 0.884, 0.1609, 0.7999, 0.1549, 0.8, 0.1544, 0.7955, 0.1611, 0.7954, 0.1681, 0.7963, 0.1674, 0.8007, 0.3196, 0.8216, 0.3178, 0.8153, 0.322, 0.8153, 0.3238, 0.8213, 0.3261, 0.8265, 0.322, 0.8269, 0.1765, 0.8616, 0.1784, 0.8669, 0.1742, 0.8686, 0.1721, 0.8626, 0.1713, 0.8566, 0.1758, 0.8566, 0.3178, 0.8153, 0.3155, 0.8008, 0.3198, 0.8011, 0.322, 0.8153, 0.1757, 0.8801, 0.1729, 0.885, 0.1689, 0.8828, 0.1719, 0.8777, 0.175, 0.8733, 0.1786, 0.876, 0.09664, 0.7843, 0.111, 0.7959, 0.1165, 0.8033, 0.1122, 0.8046, 0.1076, 0.7988, 0.09376, 0.7877, 0.3155, 0.8008, 0.3152, 0.7847, 0.3195, 0.7853, 0.3198, 0.8011, 0.2025, 0.7247, 0.2, 0.718, 0.1965, 0.7124, 0.2, 0.7096, 0.204, 0.7159, 0.2068, 0.7235, 0.2081, 0.7318, 0.2036, 0.7322, 0.3152, 0.7847, 0.317, 0.7682, 0.3213, 0.7692, 0.3195, 0.7853, 0.2831, 0.8177, 0.2826, 0.8208, 0.2781, 0.8202, 0.2787, 0.8168, 0.2806, 0.81, 0.282, 0.8068, 0.2861, 0.8088, 0.2848, 0.8116, 0.317, 0.7682, 0.3188, 0.7603, 0.323, 0.7615, 0.3213, 0.7692, 0.2392, 0.9333, 0.2431, 0.9303, 0.2468, 0.9262, 0.2503, 0.929, 0.246, 0.9337, 0.2416, 0.9371, 0.2372, 0.9395, 0.2327, 0.9412, 0.2283, 0.9422, 0.2271, 0.9379, 0.2312, 0.9369, 0.2352, 0.9354, 0.05039, 0.9099, 0.05219, 0.9027, 0.05659, 0.9036, 0.05472, 0.911, 0.3188, 0.7603, 0.3211, 0.7526, 0.3253, 0.7542, 0.323, 0.7615, 0.05219, 0.9027, 0.05338, 0.8959, 0.05784, 0.8964, 0.05659, 0.9036, 0.3211, 0.7526, 0.3246, 0.7455, 0.3285, 0.7476, 0.3253, 0.7542, 0.2546, 0.8459, 0.2514, 0.8403, 0.2552, 0.8379, 0.2587, 0.8439, 0.05338, 0.8959, 0.0536, 0.8892, 0.05807, 0.8891, 0.05784, 0.8964, 0.228, 0.8841, 0.2297, 0.8908, 0.2252, 0.8914, 0.2237, 0.8853, 0.3246, 0.7455, 0.3295, 0.739, 0.3329, 0.7416, 0.3285, 0.7476, 0.2514, 0.8403, 0.2474, 0.8357, 0.2509, 0.8328, 0.2552, 0.8379, 0.0536, 0.8892, 0.05258, 0.8824, 0.05697, 0.8817, 0.05807, 0.8891, 0.2297, 0.8908, 0.2303, 0.8983, 0.2258, 0.8984, 0.2252, 0.8914, 0.3144, 0.7687, 0.3116, 0.7695, 0.3084, 0.7691, 0.3049, 0.7675, 0.3015, 0.7651, 0.3043, 0.762, 0.307, 0.7639, 0.3095, 0.765, 0.3111, 0.7653, 0.312, 0.765, 0.3128, 0.7643, 0.3165, 0.7668, 0.2975, 0.7218, 0.292, 0.726, 0.2886, 0.7232, 0.2945, 0.7187, 0.3354, 0.7332, 0.3422, 0.7282, 0.345, 0.7314, 0.3385, 0.7362, 0.3329, 0.7416, 0.3295, 0.739, 0.2303, 0.8983, 0.2301, 0.9063, 0.2256, 0.9059, 0.2258, 0.8984, 0.2162, 0.724, 0.2216, 0.7183, 0.2275, 0.7142, 0.2297, 0.7182, 0.2246, 0.7217, 0.2197, 0.7268, 0.2156, 0.7335, 0.2116, 0.7313, 0.2866, 0.7315, 0.2815, 0.7379, 0.2777, 0.7355, 0.283, 0.7289, 0.2886, 0.7232, 0.292, 0.726, 0.1901, 0.821, 0.1875, 0.8267, 0.1833, 0.8249, 0.1858, 0.8194, 0.1892, 0.8076, 0.1896, 0.8011, 0.1941, 0.8014, 0.1936, 0.8084, 0.1277, 0.7925, 0.1291, 0.8009, 0.1246, 0.8014, 0.1233, 0.7933, 0.1214, 0.7857, 0.1257, 0.7846, 0.1216, 0.8515, 0.1127, 0.8689, 0.1088, 0.8667, 0.1176, 0.8495, 0.2767, 0.7451, 0.2725, 0.7528, 0.2684, 0.7509, 0.2728, 0.743, 0.2777, 0.7355, 0.2815, 0.7379, 0.1875, 0.8267, 0.1819, 0.8372, 0.1778, 0.8353, 0.1833, 0.8249, 0.1297, 0.8097, 0.1296, 0.8187, 0.1251, 0.8185, 0.1252, 0.8099, 0.1246, 0.8014, 0.1291, 0.8009, 0.07999, 0.7755, 0.08508, 0.7774, 0.08273, 0.7811, 0.07802, 0.7794, 0.07364, 0.7785, 0.07518, 0.7746, 0.2688, 0.7609, 0.2658, 0.7691, 0.2615, 0.7678, 0.2646, 0.7593, 0.2684, 0.7509, 0.2725, 0.7528, 0.3606, 0.3454, 0.3458, 0.3462, 0.3305, 0.328, 0.3498, 0.3182, 0.3627, 0.322, 0.1288, 0.8275, 0.1272, 0.8361, 0.1228, 0.8351, 0.1243, 0.8269, 0.1251, 0.8185, 0.1296, 0.8187, 0.0823, 0.9006, 0.08127, 0.9056, 0.07697, 0.9046, 0.07806, 0.8994, 0.08376, 0.8831, 0.08522, 0.8799, 0.08923, 0.8819, 0.08776, 0.8851, 0.2636, 0.7773, 0.2622, 0.7852, 0.2578, 0.7846, 0.2592, 0.7763, 0.2615, 0.7678, 0.2658, 0.7691, 0.2904, 0.8658, 0.286, 0.8647, 0.2838, 0.8629, 0.2823, 0.8602, 0.2811, 0.857, 0.2775, 0.8401, 0.2819, 0.839, 0.2855, 0.8557, 0.2864, 0.8583, 0.2874, 0.8601, 0.2884, 0.861, 0.2927, 0.8621, 0.2949, 0.8639, 0.2959, 0.8665, 0.2959, 0.8692, 0.2951, 0.872, 0.2936, 0.8748, 0.2917, 0.8774, 0.2892, 0.8798, 0.2863, 0.882, 0.283, 0.8837, 0.2794, 0.8848, 0.2785, 0.8807, 0.2814, 0.8798, 0.284, 0.8785, 0.2863, 0.8767, 0.2883, 0.8747, 0.2899, 0.8727, 0.2909, 0.8706, 0.2915, 0.8688, 0.2915, 0.8674, 0.2912, 0.8665, 0.11, 0.8738, 0.1072, 0.8784, 0.1035, 0.8759, 0.1061, 0.8715, 0.1088, 0.8667, 0.1127, 0.8689, 0.3399, 0.7917, 0.3415, 0.8102, 0.337, 0.8107, 0.3354, 0.792, 0.2555, 0.9075, 0.2589, 0.8917, 0.2601, 0.8752, 0.2645, 0.875, 0.2633, 0.8923, 0.2598, 0.9088, 0.2894, 0.902, 0.2938, 0.8861, 0.3007, 0.8705, 0.3046, 0.8728, 0.298, 0.8876, 0.2938, 0.9028, 0.2247, 0.9318, 0.2216, 0.94, 0.2174, 0.9384, 0.2204, 0.9304, 0.2228, 0.9222, 0.2272, 0.9233, 0.342, 0.8153, 0.3427, 0.8198, 0.3383, 0.8207, 0.3375, 0.8159, 0.337, 0.8107, 0.3415, 0.8102, 0.2149, 0.9185, 0.2105, 0.9184, 0.2115, 0.9039, 0.2159, 0.9037, 0.07052, 0.7744, 0.07518, 0.7746, 0.07364, 0.7785, 0.06944, 0.7784, 0.06523, 0.7789, 0.0659, 0.775, 0.1978, 0.9241, 0.1937, 0.9425, 0.1892, 0.9418, 0.1935, 0.9229, 0.1074, 0.8784, 0.1077, 0.884, 0.1032, 0.8841, 0.1029, 0.8789, 0.1972, 0.9014, 0.1952, 0.9057, 0.1911, 0.9038, 0.1933, 0.8992, 0.1933, 0.9105, 0.1916, 0.916, 0.1873, 0.9148, 0.1891, 0.9089, 0.1911, 0.9038, 0.1952, 0.9057, 0.2181, 0.9478, 0.2143, 0.9548, 0.2103, 0.9527, 0.214, 0.9459, 0.2174, 0.9384, 0.2216, 0.94, 0.107, 0.8966, 0.1041, 0.9118, 0.09853, 0.931, 0.09429, 0.9295, 0.09975, 0.9107, 0.1025, 0.896, 0.1806, 0.7837, 0.1862, 0.7783, 0.1913, 0.7718, 0.1957, 0.7644, 0.1993, 0.7564, 0.2019, 0.7482, 0.2062, 0.7493, 0.2034, 0.7581, 0.1996, 0.7666, 0.1949, 0.7744, 0.1894, 0.7814, 0.1833, 0.7873, 0.1767, 0.7917, 0.1696, 0.7945, 0.1623, 0.7951, 0.1549, 0.7933, 0.1564, 0.7891, 0.1625, 0.7906, 0.1686, 0.7901, 0.1746, 0.7877, 0.2578, 0.7115, 0.2629, 0.7132, 0.2613, 0.7174, 0.2566, 0.7159, 0.2515, 0.7148, 0.2522, 0.7103, 0.2376, 0.8151, 0.2243, 0.8149, 0.2239, 0.8104, 0.2377, 0.8107, 0.05045, 0.8756, 0.04731, 0.8688, 0.05138, 0.8672, 0.05469, 0.8743, 0.05697, 0.8817, 0.05258, 0.8824, 0.3376, 0.2812, 0.3525, 0.3036, 0.3498, 0.3182, 0.3305, 0.328, 0.2944, 0.3236, 0.3045, 0.266, 0.09853, 0.931, 0.0953, 0.9397, 0.09122, 0.9377, 0.09429, 0.9295, 0.1867, 0.9486, 0.1865, 0.9558, 0.1819, 0.9561, 0.1822, 0.9485, 0.2461, 0.7098, 0.2522, 0.7103, 0.2515, 0.7148, 0.2461, 0.7143, 0.2405, 0.7146, 0.2399, 0.7102, 0.2349, 0.9435, 0.2333, 0.9513, 0.2292, 0.9505, 0.2306, 0.9434, 0.1989, 0.8197, 0.1959, 0.824, 0.1916, 0.8228, 0.1961, 0.8161, 0.3291, 0.8498, 0.327, 0.853, 0.3229, 0.8513, 0.3253, 0.8476, 0.1165, 0.8033, 0.1164, 0.8105, 0.1121, 0.8091, 0.1122, 0.8046, 0.1648, 0.9671, 0.165, 0.9587, 0.1695, 0.9589, 0.1693, 0.9668, 0.327, 0.853, 0.3253, 0.8586, 0.3209, 0.8573, 0.3229, 0.8513, 0.06547, 0.8434, 0.05857, 0.8486, 0.05486, 0.8537, 0.05056, 0.8524, 0.05535, 0.8455, 0.06302, 0.8396, 0.102, 0.8189, 0.1087, 0.8138, 0.1121, 0.8091, 0.1164, 0.8105, 0.1119, 0.817, 0.1045, 0.8227, 0.165, 0.9587, 0.1665, 0.9496, 0.1709, 0.9501, 0.1695, 0.9589, 0.3253, 0.8586, 0.3238, 0.8664, 0.3194, 0.8655, 0.3209, 0.8573, 0.3191, 0.9061, 0.3148, 0.9051, 0.3194, 0.8655, 0.3238, 0.8664, 0.1758, 0.9109, 0.1803, 0.9114, 0.1709, 0.9501, 0.1665, 0.9496, 0.2382, 0.8641, 0.2355, 0.8704, 0.2314, 0.8685, 0.234, 0.8625, 0.2363, 0.8559, 0.2406, 0.8573, 0.1758, 0.9109, 0.1771, 0.903, 0.1816, 0.9033, 0.1803, 0.9114, 0.3191, 0.9061, 0.3174, 0.9152, 0.3131, 0.9139, 0.3148, 0.9051, 0.1771, 0.903, 0.1774, 0.8972, 0.1818, 0.897, 0.1816, 0.9033, 0.2191, 0.8765, 0.222, 0.8852, 0.2221, 0.893, 0.2178, 0.8918, 0.2176, 0.8861, 0.215, 0.8782, 0.1947, 0.8401, 0.1917, 0.8311, 0.1916, 0.8228, 0.1959, 0.824, 0.1961, 0.8303, 0.1988, 0.8383, 0.3174, 0.9152, 0.3148, 0.9232, 0.3106, 0.9214, 0.3131, 0.9139, 0.1353, 0.8966, 0.1343, 0.9042, 0.1305, 0.903, 0.1315, 0.8957, 0.1324, 0.8878, 0.1363, 0.8882, 0.2517, 0.9468, 0.2508, 0.9512, 0.2466, 0.9511, 0.2476, 0.946, 0.2221, 0.893, 0.2181, 0.8991, 0.2153, 0.8956, 0.2178, 0.8918, 0.3148, 0.9232, 0.311, 0.9288, 0.3072, 0.9266, 0.3106, 0.9214, 0.05486, 0.8537, 0.05485, 0.8589, 0.05054, 0.8603, 0.05056, 0.8524, 0.2307, 0.9431, 0.2293, 0.95, 0.2249, 0.9492, 0.2264, 0.9418, 0.2181, 0.8991, 0.2093, 0.9024, 0.2085, 0.898, 0.2153, 0.8956, 0.142, 0.9198, 0.1401, 0.9291, 0.1357, 0.9281, 0.1375, 0.9194, 0.05485, 0.8589, 0.05953, 0.865, 0.05638, 0.8682, 0.05054, 0.8603, 0.1134, 0.7454, 0.1134, 0.7467, 0.1121, 0.7467, 0.1121, 0.7454])
me_cube.materials.append(mat_material_bag)
me_cube.use_mirror_vertex_groups = False
me_cube.update()

# ---- objects
ob_mesh_bag = bpy.data.objects.new('mesh_bag', me_cube)

# ---- transforms, parenting, visibility, modifiers, constraints
ob_mesh_bag.location = (0.0, 0.0, 0.0)
ob_mesh_bag.lock_rotations_4d = False
ob_mesh_bag.empty_display_type = 'ARROWS'
ob_mesh_bag.lineart.crease_threshold = 0.0
_m = ob_mesh_bag.modifiers.new('Auto Smooth', 'NODES')
_m.node_group = ng_auto_smooth
_gi = [s.identifier for s in ng_auto_smooth.interface.items_tree if s.item_type == 'SOCKET' and s.in_out == 'INPUT']
_m[_gi[1]] = 1.745  # Angle

# ---- collection membership
col_collection.objects.link(ob_mesh_bag)

# ---- scene / render settings (as saved in the file)
scene.frame_start = 1; scene.frame_end = 250; scene.frame_set(1)
scene.render.engine = 'BLENDER_EEVEE_NEXT'
scene.cycles.sampling_pattern = 'TABULATED_SOBOL'
scene.eevee.ray_tracing_options.trace_max_roughness = 0.0
scene.view_settings.view_transform = 'Filmic'
bpy.context.view_layer.update()

# ---- added for rendering (the .blend has no active camera and no usable light): camera, sun
cam_auto = bpy.data.cameras.new('AutoCamera')
cam_auto.lens = 50.0
cam_auto.sensor_width = 36.0
cam_auto.clip_end = 1000.0
ob_auto_camera = bpy.data.objects.new('AutoCamera', cam_auto)
scene.collection.objects.link(ob_auto_camera)
ob_auto_camera.location = (2.31411, -2.81918, 2.36541)
ob_auto_camera.rotation_euler = (1.09748, -7.21219e-08, 0.694738)
scene.camera = ob_auto_camera
light_auto_sun = bpy.data.lights.new('AutoSun', 'SUN')
light_auto_sun.energy = 3.0
light_auto_sun.angle = 0.0523599
ob_auto_sun = bpy.data.objects.new('AutoSun', light_auto_sun)
scene.collection.objects.link(ob_auto_sun)
ob_auto_sun.rotation_euler = (0.872665, 0.174533, 0.523599)
bpy.context.view_layer.update()
